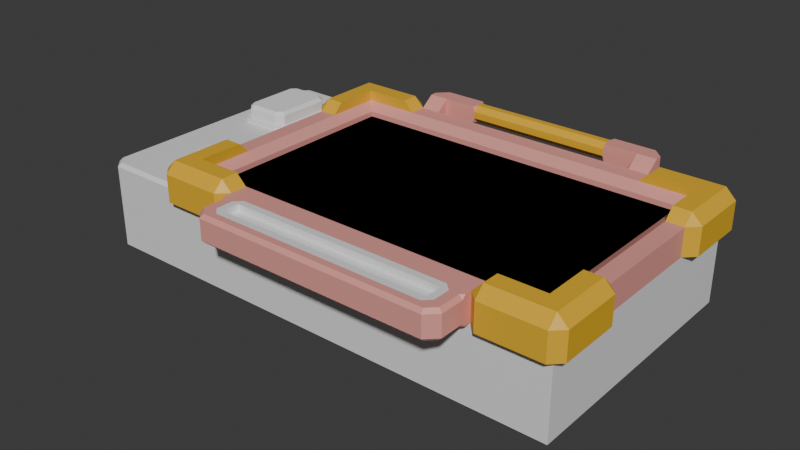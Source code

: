 # Source: MiningBorder.blend  (saved by Blender 4.5.91; exported with 4.5.12 LTS)
import bpy
from mathutils import Matrix  # noqa: F401  (used for matrix-valued properties, if any)

bpy.ops.wm.read_factory_settings(use_empty=True)
scene = bpy.context.scene
scene.name = 'Scene'

# ---- collections
col_collection = bpy.data.collections.new('Collection'); scene.collection.children.link(col_collection)

# ---- materials (node trees are filled in below, after node groups)
mat_material = bpy.data.materials.new('Material')
mat_material.alpha_threshold = 0.0
mat_material.roughness = 0.5
mat_material.line_color = (0.0, 0.0, 0.0, 1.0)
mat_material_001 = bpy.data.materials.new('Material.001')
mat_material_001.alpha_threshold = 0.0
mat_material_001.roughness = 0.5
mat_material_001.line_color = (0.0, 0.0, 0.0, 1.0)
mat_material_002 = bpy.data.materials.new('Material.002')

# ---- material node trees
mat_material.use_nodes = True; mat_material.node_tree.nodes.clear()
_N = mat_material.node_tree.nodes; _L = mat_material.node_tree.links
n0 = _N.new('ShaderNodeOutputMaterial'); n0.name = 'Material Output'; n0.location = (200, 100)
n1 = _N.new('ShaderNodeBsdfPrincipled'); n1.name = 'Principled BSDF'; n1.location = (-200, 100)
n1.inputs[3].default_value = 1.45
_L.new(n1.outputs[0], n0.inputs[0])
n0.is_active_output = True
mat_material_001.use_nodes = True; mat_material_001.node_tree.nodes.clear()
_N = mat_material_001.node_tree.nodes; _L = mat_material_001.node_tree.links
n0 = _N.new('ShaderNodeOutputMaterial'); n0.name = 'Material Output'; n0.location = (200, 100)
n1 = _N.new('ShaderNodeBsdfPrincipled'); n1.name = 'Principled BSDF'; n1.location = (-200, 100)
n1.inputs[0].default_value = (0.8002, 0.3379, 0.2994, 1.0)
n1.inputs[3].default_value = 1.45
_L.new(n1.outputs[0], n0.inputs[0])
n0.is_active_output = True
mat_material_002.use_nodes = True; mat_material_002.node_tree.nodes.clear()
_N = mat_material_002.node_tree.nodes; _L = mat_material_002.node_tree.links
n0 = _N.new('ShaderNodeBsdfPrincipled'); n0.name = 'Principled BSDF'; n0.location = (-200, 100)
n0.inputs[0].default_value = (0.8002, 0.46, 0.02613, 1.0)
n1 = _N.new('ShaderNodeOutputMaterial'); n1.name = 'Material Output'; n1.location = (200, 100)
_L.new(n0.outputs[0], n1.inputs[0])
n1.is_active_output = True

# ---- world
world_world = bpy.data.worlds.new('World'); scene.world = world_world
world_world.use_nodes = True; world_world.node_tree.nodes.clear()
_N = world_world.node_tree.nodes; _L = world_world.node_tree.links
n0 = _N.new('ShaderNodeOutputWorld'); n0.name = 'World Output'; n0.location = (200, 100)
n1 = _N.new('ShaderNodeBackground'); n1.name = 'Background'; n1.location = (-200, 100)
n1.inputs[0].default_value = (0.05088, 0.05088, 0.05088, 1.0)
_L.new(n1.outputs[0], n0.inputs[0])
n0.is_active_output = True
world_world.color = (0.05088, 0.05088, 0.05088)
world_world.sun_shadow_jitter_overblur = 0.0

# ---- meshes
me_cube_005 = bpy.data.meshes.new('Cube.005')
me_cube_005.from_pydata([(-5.0, 3.0, -2.0), (-5.0, 3.0, -1.5), (5.0, 3.0, -2.0), (5.0, 3.0, -1.5), (-5.0, -3.0, -2.0), (-5.0, -3.0, -1.5), (5.0, -3.0, -2.0), (5.0, -3.0, -1.5), (5.0, -3.5, -1.5), (-5.0, -3.5, -1.5), (-7.5, 3.0, -1.5), (-7.5, -3.0, -1.5), (-5.0, 3.5, -1.5), (5.0, 3.5, -1.5), (5.5, 3.0, -1.5), (5.5, -3.0, -1.5), (5.0, 3.0, 0.75), (-5.0, 3.0, 0.75), (5.0, -3.0, 0.75), (-5.0, -3.0, 0.75), (5.0, -3.375, -2.0), (5.0, -3.5, -1.875), (-5.0, -3.375, -2.0), (-5.0, -3.5, -1.875), (-7.5, 3.0, -1.875), (-7.375, 3.0, -2.0), (-7.375, -3.0, -2.0), (-7.5, -3.0, -1.875), (-7.5, -3.375, -1.5), (-7.375, -3.5, -1.5), (-7.375, -3.375, -2.0), (-7.375, -3.5, -1.875), (-7.5, -3.375, -1.875), (5.0, 3.375, -2.0), (5.0, 3.5, -1.875), (-5.0, 3.375, -2.0), (-5.0, 3.5, -1.875), (-7.5, 3.375, -1.875), (-7.375, 3.5, -1.875), (-7.375, 3.375, -2.0), (-7.375, 3.5, -1.5), (-7.5, 3.375, -1.5), (5.375, 3.5, -1.5), (5.5, 3.375, -1.5), (5.375, 3.0, -2.0), (5.5, 3.0, -1.875), (5.5, -3.0, -1.875), (5.375, -3.0, -2.0), (5.375, -3.5, -1.5), (5.5, -3.375, -1.5), (5.375, -3.5, -1.875), (5.375, -3.375, -2.0), (5.5, -3.375, -1.875), (5.375, 3.375, -2.0), (5.375, 3.5, -1.875), (5.5, 3.375, -1.875), (5.0, 3.5, 0.625), (5.0, -3.5, 0.625), (-5.0, -3.5, 0.625), (-7.5, -3.0, 0.625), (-7.375, -3.0, 0.75), (-7.375, 3.0, 0.75), (-7.5, 3.0, 0.625), (-7.375, -3.5, 0.625), (-7.375, -3.375, 0.75), (-7.5, -3.375, 0.625), (-5.0, 3.5, 0.625), (-7.5, 3.375, 0.625), (-7.375, 3.375, 0.75), (-7.375, 3.5, 0.625), (5.5, 3.0, 0.625), (5.375, 3.5, 0.625), (5.5, 3.375, 0.625), (5.5, -3.0, 0.625), (5.375, -3.5, 0.625), (5.5, -3.375, 0.625), (-5.0, -3.0, -0.25), (5.0, -3.0, -0.25), (5.0, 3.0, -0.25), (-5.0, 3.0, -0.25), (-5.349, -3.5, -1.875), (-5.349, -3.375, -2.0), (-5.349, 3.375, -2.0), (-5.349, 3.5, -1.875), (-5.349, -3.375, 0.75), (-5.349, -3.5, 0.625), (-5.349, 3.5, 0.625), (-5.349, 3.375, 0.75), (-5.349, -3.0, -2.0), (-5.349, -3.5, -1.5), (-5.349, 3.0, -2.0), (-5.349, 3.5, -1.5), (-5.349, -3.0, 0.75), (-5.349, 3.0, 0.75), (-5.0, 3.0, 0.95), (5.0, 3.0, 0.95), (5.0, -3.0, 0.95), (-5.0, -3.0, 0.95), (5.5, 3.375, 0.825), (5.375, 3.5, 0.825), (5.375, 3.375, 0.95), (5.375, -3.375, 0.95), (5.375, -3.5, 0.825), (5.5, -3.375, 0.825), (5.0, -3.5, 0.825), (5.0, -3.375, 0.95), (-5.0, -3.375, 0.95), (-5.0, -3.5, 0.825), (-5.349, -3.5, 0.825), (-5.0, 3.5, 0.825), (-5.0, 3.375, 0.95), (5.0, 3.375, 0.95), (5.0, 3.5, 0.825), (-5.349, 3.375, 0.95), (5.375, 3.0, 0.95), (5.5, 3.0, 0.825), (5.375, -3.0, 0.95), (5.5, -3.0, 0.825), (-5.349, -3.375, 0.95), (-5.349, 3.5, 0.825), (-5.349, -3.0, 0.95), (-5.349, 3.0, 0.95)], [], [(77, 76, 19, 18), (2, 6, 4, 0), (7, 3, 1, 5), (79, 78, 16, 17), (76, 79, 17, 19), (78, 77, 18, 16), (30, 31, 32), (37, 38, 39), (50, 51, 52), (53, 54, 55), (63, 64, 65), (67, 68, 69), (84, 85, 108, 118), (72, 71, 99, 98), (69, 40, 41, 67), (34, 54, 53, 33), (80, 31, 30, 81), (22, 20, 21, 23), (65, 28, 29, 63), (25, 26, 27, 24), (28, 32, 31, 29), (26, 30, 32, 27), (74, 48, 49, 75), (33, 35, 36, 34), (37, 41, 40, 38), (82, 39, 38, 83), (24, 37, 39, 25), (47, 44, 45, 46), (48, 50, 52, 49), (51, 47, 46, 52), (43, 55, 54, 42), (55, 45, 44, 53), (72, 43, 42, 71), (50, 21, 20, 51), (19, 17, 94, 97), (60, 61, 62, 59), (59, 65, 64, 60), (84, 64, 63, 85), (86, 87, 113, 119), (86, 69, 68, 87), (61, 68, 67, 62), (56, 66, 109, 112), (92, 84, 118, 120), (18, 19, 97, 96), (70, 72, 98, 115), (93, 92, 120, 121), (8, 21, 50, 48), (21, 8, 9, 23), (4, 6, 20, 22), (20, 6, 47, 51), (88, 81, 30, 26), (80, 89, 29, 31), (24, 10, 41, 37), (27, 11, 10, 24), (90, 88, 26, 25), (90, 25, 39, 82), (11, 27, 32, 28), (11, 28, 65, 59), (89, 9, 58, 85), (34, 13, 42, 54), (2, 0, 35, 33), (2, 33, 53, 44), (36, 12, 13, 34), (91, 83, 38, 40), (41, 10, 62, 67), (91, 40, 69, 86), (14, 45, 55, 43), (14, 43, 72, 70), (42, 13, 56, 71), (45, 14, 15, 46), (6, 2, 44, 47), (46, 15, 49, 52), (8, 48, 74, 57), (49, 15, 73, 75), (13, 12, 66, 56), (57, 74, 102, 104), (16, 18, 96, 95), (74, 75, 103, 102), (87, 93, 121, 113), (9, 8, 57, 58), (84, 92, 60, 64), (10, 11, 59, 62), (92, 93, 61, 60), (17, 16, 95, 94), (15, 14, 70, 73), (66, 86, 119, 109), (3, 7, 77, 78), (5, 1, 79, 76), (1, 3, 78, 79), (7, 5, 76, 77), (61, 93, 87, 68), (75, 73, 117, 103), (85, 58, 107, 108), (12, 91, 86, 66), (12, 36, 83, 91), (29, 89, 85, 63), (0, 90, 82, 35), (0, 4, 88, 90), (23, 9, 89, 80), (4, 22, 81, 88), (58, 57, 104, 107), (73, 70, 115, 117), (35, 82, 83, 36), (23, 80, 81, 22), (99, 100, 98), (102, 103, 101), (105, 106, 107, 104), (110, 111, 112, 109), (115, 98, 100, 114), (114, 116, 117, 115), (103, 117, 116, 101), (104, 102, 101, 105), (111, 100, 99, 112), (111, 95, 114, 100), (94, 95, 111, 110), (96, 97, 106, 105), (96, 105, 101, 116), (121, 94, 110, 113), (95, 96, 116, 114), (97, 94, 121, 120), (106, 97, 120, 118), (109, 119, 113, 110), (106, 118, 108, 107), (71, 56, 112, 99)])
me_cube_005.polygons.foreach_set('material_index', [0, 0, 1, 0, 0, 0, 0, 0, 0, 0, 0, 0, 0, 0, 0, 0, 0, 0, 0, 0, 0, 0, 0, 0, 0, 0, 0, 0, 0, 0, 0, 0, 0, 0, 0, 0, 0, 0, 0, 0, 0, 0, 0, 0, 0, 0, 0, 0, 0, 0, 0, 0, 0, 0, 0, 0, 0, 0, 0, 0, 0, 0, 0, 0, 0, 0, 0, 0, 0, 0, 0, 0, 0, 0, 0, 0, 0, 0, 0, 0, 0, 0, 0, 0, 0, 0, 1, 1, 1, 1, 0, 0, 0, 0, 0, 0, 0, 0, 0, 0, 0, 0, 0, 0, 0, 0, 0, 0, 0, 0, 0, 0, 0, 0, 0, 0, 0, 0, 0, 0, 0, 0, 0, 0])
_uv = me_cube_005.uv_layers.new(name='UVMap')
_uv.uv.foreach_set('vector', [0.625, 0.5, 0.625, 0.75, 0.625, 0.75, 0.625, 0.5, 0.125, 0.5, 0.375, 0.5, 0.375, 0.75, 0.125, 0.75, 0.625, 0.5, 0.875, 0.5, 0.875, 0.75, 0.625, 0.75, 0.875, 0.75, 0.875, 0.5, 0.875, 0.5, 0.875, 0.75, 0.625, 0.75, 0.875, 0.75, 0.875, 0.75, 0.625, 0.75, 0.875, 0.5, 0.625, 0.5, 0.625, 0.5, 0.875, 0.5, 0.375, 0.75, 0.4375, 0.75, 0.4375, 0.75, 0.125, 0.75, 0.125, 0.75, 0.125, 0.75, 0.4375, 0.5, 0.375, 0.5, 0.4375, 0.5, 0.125, 0.5, 0.125, 0.5, 0.125, 0.5, 0.625, 0.75, 0.625, 0.75, 0.625, 0.75, 0.625, 0.0, 0.625, 0.0, 0.625, 0.0, 0.625, 0.75, 0.625, 0.75, 0.625, 0.75, 0.625, 0.75, 0.625, 0.25, 0.625, 0.25, 0.625, 0.25, 0.625, 0.25, 0.625, 0.0, 0.625, 0.0, 0.625, 0.0, 0.625, 0.0, 0.125, 0.5, 0.125, 0.5, 0.125, 0.5, 0.125, 0.5, 0.4375, 0.75, 0.4375, 0.75, 0.375, 0.75, 0.375, 0.75, 0.375, 0.75, 0.375, 0.5, 0.4375, 0.5, 0.4375, 0.75, 0.625, 0.75, 0.625, 0.75, 0.625, 0.75, 0.625, 0.75, 0.125, 0.75, 0.375, 0.75, 0.4187, 0.75, 0.125, 0.75, 0.625, 0.75, 0.4375, 0.75, 0.4375, 0.75, 0.625, 0.75, 0.375, 0.75, 0.375, 0.75, 0.4375, 0.75, 0.4187, 0.75, 0.625, 0.5, 0.625, 0.5, 0.625, 0.5, 0.625, 0.5, 0.125, 0.5, 0.125, 0.75, 0.125, 0.75, 0.125, 0.5, 0.4375, 0.0, 0.625, 0.0, 0.625, 0.0, 0.4375, 0.0, 0.125, 0.75, 0.125, 0.75, 0.125, 0.75, 0.125, 0.75, 0.125, 0.75, 0.125, 0.75, 0.125, 0.75, 0.125, 0.75, 0.375, 0.5, 0.125, 0.5, 0.125, 0.5, 0.4187, 0.5, 0.625, 0.5, 0.4375, 0.5, 0.4375, 0.5, 0.625, 0.5, 0.375, 0.5, 0.375, 0.5, 0.4187, 0.5, 0.4375, 0.5, 0.625, 0.25, 0.4375, 0.25, 0.4375, 0.25, 0.625, 0.25, 0.125, 0.5, 0.125, 0.5, 0.125, 0.5, 0.125, 0.5, 0.625, 0.25, 0.625, 0.25, 0.625, 0.25, 0.625, 0.25, 0.4375, 0.5, 0.4375, 0.5, 0.375, 0.5, 0.375, 0.5, 0.625, 0.75, 0.875, 0.75, 0.875, 0.75, 0.625, 0.75, 0.625, 0.75, 0.625, 1.0, 0.625, 1.0, 0.625, 0.75, 0.625, 0.75, 0.625, 0.75, 0.625, 0.75, 0.625, 0.75, 0.625, 0.75, 0.625, 0.75, 0.625, 0.75, 0.625, 0.75, 0.625, 0.0, 0.625, 0.0, 0.625, 0.0, 0.625, 0.0, 0.625, 0.0, 0.625, 0.0, 0.625, 0.0, 0.625, 0.0, 0.625, 1.0, 0.625, 1.0, 0.625, 1.0, 0.625, 1.0, 0.625, 0.25, 0.625, 0.0, 0.625, 0.0, 0.625, 0.25, 0.625, 0.75, 0.625, 0.75, 0.625, 0.75, 0.625, 0.75, 0.625, 0.5, 0.625, 0.75, 0.625, 0.75, 0.625, 0.5, 0.625, 0.25, 0.625, 0.25, 0.625, 0.25, 0.625, 0.25, 0.875, 0.75, 0.625, 0.75, 0.625, 0.75, 0.875, 0.75, 0.625, 0.5, 0.4375, 0.5, 0.4375, 0.5, 0.625, 0.5, 0.4375, 0.5, 0.625, 0.5, 0.625, 0.75, 0.4375, 0.75, 0.375, 0.75, 0.375, 0.5, 0.375, 0.5, 0.375, 0.75, 0.375, 0.5, 0.375, 0.5, 0.375, 0.5, 0.375, 0.5, 0.375, 0.75, 0.375, 0.75, 0.375, 0.75, 0.375, 0.75, 0.4375, 0.75, 0.625, 0.75, 0.625, 0.75, 0.4375, 0.75, 0.4375, 1.0, 0.625, 1.0, 0.625, 1.0, 0.4375, 1.0, 0.4187, 0.75, 0.625, 0.75, 0.625, 1.0, 0.4375, 1.0, 0.125, 0.75, 0.375, 0.75, 0.375, 0.75, 0.125, 0.75, 0.125, 0.75, 0.125, 0.75, 0.125, 0.75, 0.125, 0.75, 0.625, 0.75, 0.4187, 0.75, 0.4375, 0.75, 0.625, 0.75, 0.625, 0.75, 0.625, 0.75, 0.625, 0.75, 0.625, 0.75, 0.625, 0.75, 0.625, 0.75, 0.625, 0.75, 0.625, 0.75, 0.4375, 0.25, 0.625, 0.25, 0.625, 0.25, 0.4375, 0.25, 0.125, 0.5, 0.125, 0.75, 0.125, 0.75, 0.125, 0.5, 0.125, 0.5, 0.125, 0.5, 0.125, 0.5, 0.125, 0.5, 0.4375, 0.0, 0.625, 0.0, 0.625, 0.25, 0.4375, 0.25, 0.625, 0.0, 0.4375, 0.0, 0.4375, 0.0, 0.625, 0.0, 0.625, 1.0, 0.625, 1.0, 0.625, 1.0, 0.625, 1.0, 0.625, 0.0, 0.625, 0.0, 0.625, 0.0, 0.625, 0.0, 0.625, 0.25, 0.4375, 0.25, 0.4375, 0.25, 0.625, 0.25, 0.625, 0.25, 0.625, 0.25, 0.625, 0.25, 0.625, 0.25, 0.625, 0.25, 0.625, 0.25, 0.625, 0.25, 0.625, 0.25, 0.4375, 0.25, 0.625, 0.25, 0.625, 0.5, 0.4187, 0.5, 0.375, 0.5, 0.125, 0.5, 0.125, 0.5, 0.375, 0.5, 0.4187, 0.5, 0.625, 0.5, 0.625, 0.5, 0.4375, 0.5, 0.625, 0.5, 0.625, 0.5, 0.625, 0.5, 0.625, 0.5, 0.625, 0.5, 0.625, 0.5, 0.625, 0.5, 0.625, 0.5, 0.625, 0.25, 0.625, 0.0, 0.625, 0.0, 0.625, 0.25, 0.625, 0.5, 0.625, 0.5, 0.625, 0.5, 0.625, 0.5, 0.875, 0.5, 0.625, 0.5, 0.625, 0.5, 0.875, 0.5, 0.625, 0.5, 0.625, 0.5, 0.625, 0.5, 0.625, 0.5, 0.875, 0.75, 0.875, 0.75, 0.875, 0.75, 0.875, 0.75, 0.625, 0.75, 0.625, 0.5, 0.625, 0.5, 0.625, 0.75, 0.625, 0.75, 0.625, 0.75, 0.625, 0.75, 0.625, 0.75, 0.625, 1.0, 0.625, 0.75, 0.625, 0.75, 0.625, 1.0, 0.625, 0.75, 0.875, 0.75, 0.875, 0.75, 0.625, 0.75, 0.875, 0.75, 0.875, 0.5, 0.875, 0.5, 0.875, 0.75, 0.625, 0.5, 0.625, 0.25, 0.625, 0.25, 0.625, 0.5, 0.625, 0.0, 0.625, 0.0, 0.625, 0.0, 0.625, 0.0, 0.875, 0.5, 0.625, 0.5, 0.625, 0.5, 0.875, 0.5, 0.625, 0.75, 0.875, 0.75, 0.875, 0.75, 0.625, 0.75, 0.875, 0.75, 0.875, 0.5, 0.875, 0.5, 0.875, 0.75, 0.625, 0.5, 0.625, 0.75, 0.625, 0.75, 0.625, 0.5, 0.875, 0.75, 0.875, 0.75, 0.875, 0.75, 0.875, 0.75, 0.625, 0.5, 0.625, 0.5, 0.625, 0.5, 0.625, 0.5, 0.625, 0.75, 0.625, 0.75, 0.625, 0.75, 0.625, 0.75, 0.625, 0.0, 0.625, 0.0, 0.625, 0.0, 0.625, 0.0, 0.625, 0.0, 0.4375, 0.0, 0.4375, 0.0, 0.625, 0.0, 0.625, 0.75, 0.625, 0.75, 0.625, 0.75, 0.625, 0.75, 0.125, 0.75, 0.125, 0.75, 0.125, 0.75, 0.125, 0.75, 0.125, 0.75, 0.375, 0.75, 0.375, 0.75, 0.125, 0.75, 0.4375, 0.75, 0.625, 0.75, 0.625, 0.75, 0.4375, 0.75, 0.375, 0.75, 0.375, 0.75, 0.375, 0.75, 0.375, 0.75, 0.625, 0.75, 0.625, 0.5, 0.625, 0.5, 0.625, 0.75, 0.625, 0.5, 0.625, 0.25, 0.625, 0.25, 0.625, 0.5, 0.125, 0.75, 0.125, 0.75, 0.125, 0.75, 0.125, 0.75, 0.4375, 0.75, 0.4375, 0.75, 0.375, 0.75, 0.375, 0.75, 0.625, 0.25, 0.625, 0.25, 0.625, 0.25, 0.625, 0.5, 0.625, 0.5, 0.625, 0.5, 0.625, 0.5, 0.625, 0.75, 0.625, 0.75, 0.625, 0.5, 0.625, 0.0, 0.625, 0.25, 0.625, 0.25, 0.625, 0.0, 0.625, 0.25, 0.625, 0.25, 0.625, 0.25, 0.625, 0.25, 0.625, 0.25, 0.625, 0.5, 0.625, 0.5, 0.625, 0.25, 0.625, 0.5, 0.625, 0.5, 0.625, 0.5, 0.625, 0.5, 0.625, 0.5, 0.625, 0.5, 0.625, 0.5, 0.625, 0.5, 0.625, 0.25, 0.625, 0.25, 0.625, 0.25, 0.625, 0.25, 0.875, 0.5, 0.875, 0.5, 0.875, 0.5, 0.875, 0.5, 0.875, 0.75, 0.875, 0.5, 0.875, 0.5, 0.875, 0.75, 0.625, 0.5, 0.625, 0.75, 0.625, 0.75, 0.625, 0.5, 0.625, 0.5, 0.625, 0.5, 0.625, 0.5, 0.625, 0.5, 0.875, 0.75, 0.875, 0.75, 0.875, 0.75, 0.875, 0.75, 0.875, 0.5, 0.625, 0.5, 0.625, 0.5, 0.875, 0.5, 0.625, 0.75, 0.875, 0.75, 0.875, 0.75, 0.625, 0.75, 0.625, 0.75, 0.625, 0.75, 0.625, 0.75, 0.625, 0.75, 0.625, 0.0, 0.625, 0.0, 0.625, 0.0, 0.625, 0.0, 0.625, 0.75, 0.625, 0.75, 0.625, 0.75, 0.625, 0.75, 0.625, 0.25, 0.625, 0.25, 0.625, 0.25, 0.625, 0.25])
me_cube_005.materials.append(mat_material)
me_cube_005.materials.append(mat_material_001)
me_cube_005.update()
me_cube = bpy.data.meshes.new('Cube')
me_cube.from_pydata([(0.3, -0.2273, -0.1909), (0.3, -0.2273, -0.1409), (0.3, 0.2727, -0.1909), (0.3, 0.2727, -0.1409), (0.5, -0.2273, -0.1909), (0.5, -0.2273, -0.1409), (0.5, 0.1727, -0.1909), (0.5, 0.1727, -0.1409), (-0.3, 0.2727, -0.1909), (-0.3, -0.2273, -0.1909), (-0.3, -0.2273, -0.1409), (-0.3, 0.2727, -0.1409), (-0.5, 0.1727, -0.1909), (-0.5, -0.2273, -0.1909), (-0.5, -0.2273, -0.1409), (-0.5, 0.1727, -0.1409), (0.3, -0.2273, 0.1591), (0.3, 0.2727, 0.1591), (0.5, 0.1727, 0.1591), (0.5, -0.2273, 0.1591), (-0.3, -0.2273, 0.1591), (-0.3, 0.2727, 0.1591), (-0.5, -0.2273, 0.1591), (-0.5, 0.1727, 0.1591), (0.3, -0.2273, 0.2591), (0.3, 0.1727, 0.2591), (0.4, 0.1727, 0.2591), (0.4, -0.2273, 0.2591), (-0.3, -0.2273, 0.2591), (-0.3, 0.1727, 0.2591), (-0.4, -0.2273, 0.2591), (-0.4, 0.1727, 0.2591), (-0.4, -0.2273, -0.1409), (-0.4, -0.2273, 0.1591), (-0.4, -0.2273, -0.1909), (-0.4, 0.2727, -0.1909), (-0.4, 0.2727, -0.1409), (-0.4, 0.2727, 0.1591), (0.4, 0.2727, 0.1591), (0.4, -0.2273, -0.1909), (0.4, 0.2727, -0.1909), (0.4, -0.2273, -0.1409), (0.4, 0.2727, -0.1409), (0.4, -0.2273, 0.1591)], [], [(3, 2, 8, 11), (2, 3, 42, 40), (6, 7, 5, 4), (4, 5, 41, 39), (2, 40, 39, 0), (14, 32, 33, 22), (7, 42, 38, 18), (0, 1, 10, 9), (1, 3, 11, 10), (2, 0, 9, 8), (13, 14, 15, 12), (8, 9, 34, 35), (11, 8, 35, 36), (9, 10, 32, 34), (18, 38, 26), (16, 43, 27, 24), (10, 11, 21, 20), (5, 7, 18, 19), (11, 36, 37, 21), (3, 1, 16, 17), (15, 14, 22, 23), (1, 41, 43, 16), (26, 25, 24, 27), (28, 29, 31, 30), (21, 37, 31, 29), (20, 21, 29, 28), (19, 18, 26, 27), (17, 16, 24, 25), (22, 33, 30), (23, 22, 30, 31), (31, 37, 23), (35, 34, 13, 12), (36, 35, 12, 15), (34, 32, 14, 13), (37, 36, 15, 23), (33, 32, 10, 20), (30, 33, 20, 28), (43, 41, 5, 19), (39, 41, 1, 0), (39, 40, 6, 4), (26, 38, 17, 25), (40, 42, 7, 6), (27, 43, 19), (38, 42, 3, 17)])
_uv = me_cube.uv_layers.new(name='UVMap')
_uv.uv.foreach_set('vector', [0.625, 0.25, 0.375, 0.25, 0.375, 0.25, 0.625, 0.25, 0.375, 0.25, 0.625, 0.25, 0.625, 0.375, 0.375, 0.375, 0.375, 0.5, 0.625, 0.5, 0.625, 0.75, 0.375, 0.75, 0.375, 0.75, 0.625, 0.75, 0.625, 0.875, 0.375, 0.875, 0.125, 0.5, 0.25, 0.5, 0.25, 0.75, 0.125, 0.75, 0.625, 1.0, 0.625, 1.0, 0.625, 1.0, 0.625, 1.0, 0.625, 0.5, 0.625, 0.375, 0.625, 0.375, 0.625, 0.5, 0.375, 1.0, 0.625, 1.0, 0.625, 1.0, 0.375, 1.0, 0.875, 0.75, 0.875, 0.5, 0.875, 0.5, 0.875, 0.75, 0.125, 0.5, 0.125, 0.75, 0.125, 0.75, 0.125, 0.5, 0.375, 0.0, 0.625, 0.0, 0.625, 0.25, 0.375, 0.25, 0.125, 0.5, 0.125, 0.75, 0.125, 0.75, 0.125, 0.5, 0.625, 0.25, 0.375, 0.25, 0.375, 0.25, 0.625, 0.25, 0.375, 1.0, 0.625, 1.0, 0.625, 1.0, 0.375, 1.0, 0.625, 0.5, 0.625, 0.375, 0.625, 0.5, 0.625, 1.0, 0.625, 0.875, 0.625, 0.75, 0.625, 1.0, 0.875, 0.75, 0.875, 0.5, 0.875, 0.5, 0.875, 0.75, 0.625, 0.75, 0.625, 0.5, 0.625, 0.5, 0.625, 0.75, 0.625, 0.25, 0.625, 0.25, 0.625, 0.25, 0.625, 0.25, 0.875, 0.5, 0.875, 0.75, 0.875, 0.75, 0.875, 0.5, 0.625, 0.25, 0.625, 0.0, 0.625, 0.0, 0.625, 0.25, 0.625, 1.0, 0.625, 0.875, 0.625, 0.875, 0.625, 1.0, 0.625, 0.5, 0.875, 0.5, 0.875, 0.75, 0.625, 0.75, 0.875, 0.75, 0.875, 0.5, 0.875, 0.5, 0.875, 0.75, 0.625, 0.25, 0.625, 0.25, 0.625, 0.25, 0.625, 0.25, 0.875, 0.75, 0.875, 0.5, 0.875, 0.5, 0.875, 0.75, 0.625, 0.75, 0.625, 0.5, 0.625, 0.5, 0.625, 0.75, 0.875, 0.5, 0.875, 0.75, 0.875, 0.75, 0.875, 0.5, 0.625, 1.0, 0.625, 1.0, 0.625, 1.0, 0.625, 0.25, 0.625, 0.0, 0.625, 0.0, 0.625, 0.25, 0.625, 0.25, 0.625, 0.25, 0.625, 0.25, 0.125, 0.5, 0.125, 0.75, 0.125, 0.75, 0.125, 0.5, 0.625, 0.25, 0.375, 0.25, 0.375, 0.25, 0.625, 0.25, 0.375, 1.0, 0.625, 1.0, 0.625, 1.0, 0.375, 1.0, 0.625, 0.25, 0.625, 0.25, 0.625, 0.25, 0.625, 0.25, 0.625, 1.0, 0.625, 1.0, 0.625, 1.0, 0.625, 1.0, 0.625, 1.0, 0.625, 1.0, 0.625, 1.0, 0.625, 1.0, 0.625, 0.875, 0.625, 0.875, 0.625, 0.75, 0.625, 0.75, 0.375, 0.875, 0.625, 0.875, 0.625, 1.0, 0.375, 1.0, 0.25, 0.75, 0.25, 0.5, 0.375, 0.5, 0.375, 0.75, 0.625, 0.5, 0.625, 0.375, 0.625, 0.25, 0.625, 0.25, 0.375, 0.375, 0.625, 0.375, 0.625, 0.5, 0.375, 0.5, 0.625, 0.75, 0.625, 0.875, 0.625, 0.75, 0.625, 0.375, 0.625, 0.375, 0.625, 0.25, 0.625, 0.25])
me_cube.update()
me_cube_001 = bpy.data.meshes.new('Cube.001')
me_cube_001.from_pydata([(-5.0, -3.0, -2.0), (-5.0, -3.0, -1.5), (-5.0, 3.0, -2.0), (-5.0, 3.0, -1.5), (5.0, -3.0, -2.0), (5.0, -3.0, -1.5), (5.0, 3.0, -2.0), (5.0, 3.0, -1.5), (-5.3, 3.0, -2.0), (-5.3, -3.0, -2.0), (-5.3, -3.8, -1.5), (-5.0, -3.3, -2.0), (5.0, -3.3, -2.0), (-5.3, -3.3, -2.0), (5.3, 3.0, -2.0), (5.3, -3.0, -2.0), (5.3, -3.3, -2.0), (-5.0, 3.3, -2.0), (5.0, 3.3, -2.0), (5.8, 3.0, -1.5), (-5.3, 3.3, -2.0), (5.3, 3.3, -2.0), (-5.0, -3.0, 0.675), (-5.0, 3.0, 0.675), (5.0, 3.0, 0.675), (5.0, -3.0, 0.675), (-5.8, 3.0, -2.0), (5.0, -3.8, -1.5), (-5.0, -3.8, -1.5), (-5.8, -3.3, -2.0), (-5.8, -3.0, -2.0), (-5.0, -3.0, 1.1), (-5.0, 3.0, 1.1), (5.0, 3.0, 1.1), (5.0, -3.0, 1.1), (5.3, 3.0, 1.3), (-5.3, -3.0, 1.3), (-5.3, 3.0, 1.3), (5.0, -3.3, 1.3), (-5.0, -3.3, 1.3), (-5.3, -3.3, 1.3), (5.3, -3.0, 1.3), (5.3, -3.3, 1.3), (-5.0, 3.3, 1.3), (5.0, 3.3, 1.3), (5.3, 3.3, 1.3), (-5.3, 3.3, 1.3), (5.0, 3.8, -1.5), (-5.0, 3.8, -1.5), (5.3, 3.8, -1.5), (-5.3, 3.8, -1.5), (5.8, -3.0, -1.5), (5.8, -3.3, -1.5), (5.0, -4.1, 0.8), (5.0, -4.1, 0.5), (5.8, 3.3, -1.5), (5.3, -4.1, 0.8), (5.8, -4.1, 0.8), (5.3, -4.1, 1.3), (5.8, 3.8, -1.5), (5.0, -4.1, 1.3), (-5.8, 4.1, 0.5), (-5.8, 3.3, -2.0), (-5.8, 3.8, -1.5), (5.3, 4.1, 1.3), (5.8, 4.1, 1.3), (-5.8, 4.1, 0.8), (-5.3, 4.1, 0.8), (-5.3, 4.1, 1.3), (-5.8, 4.1, 1.3), (5.3, -3.8, -1.5), (-5.0, -4.1, 1.3), (5.8, -3.8, -1.5), (-5.3, -4.1, 1.3), (-5.8, -4.1, 1.3), (-5.8, -3.8, -1.5), (3.7, 3.0, -2.0), (3.7, 3.0, -1.5), (3.7, -3.0, -2.0), (3.7, -3.0, -1.5), (3.7, -3.3, -2.0), (3.7, 3.3, -2.0), (3.7, 3.0, 0.675), (3.7, -3.0, 0.675), (3.7, 3.0, 1.1), (3.7, -3.0, 1.1), (3.7, -3.3, 1.3), (3.7, 3.3, 1.3), (3.7, 3.8, -1.5), (3.7, 3.8, 0.8), (3.7, 3.8, 1.3), (3.7, -3.8, -1.5), (3.7, -3.8, 0.8), (3.7, -3.8, 1.3), (-3.7, 3.0, -2.0), (-3.7, -3.0, -1.5), (-3.7, 3.3, -2.0), (-3.7, -3.0, 0.675), (-3.7, -3.0, 1.1), (-3.7, -3.3, 1.3), (-3.7, -3.8, -1.5), (-3.7, -3.8, 0.8), (-3.7, -3.8, 1.3), (-3.7, 3.0, -1.5), (-3.7, -3.0, -2.0), (-3.7, -3.3, -2.0), (-3.7, 3.0, 0.675), (-3.7, 3.0, 1.1), (-3.7, 3.3, 1.3), (-3.7, 3.8, -1.5), (-3.7, 3.8, 0.8), (-3.7, 3.8, 1.3), (-5.0, -2.0, -2.0), (-5.0, -1.7, -1.5), (5.0, -2.0, -2.0), (5.0, -1.7, -1.5), (-5.3, -2.0, -2.0), (5.3, -2.0, -2.0), (-5.8, -2.0, -2.0), (-5.0, -1.7, 0.675), (5.0, -1.7, 0.675), (-5.0, -1.7, 1.1), (5.0, -1.7, 1.1), (-5.3, -1.7, 1.3), (5.3, -1.7, 1.3), (5.8, -2.0, -1.5), (5.8, -1.7, 0.8), (5.8, -1.7, 1.3), (-5.8, -1.7, 0.8), (-5.8, -1.7, 1.3), (3.7, -1.7, -1.5), (3.7, -2.0, -2.0), (-3.7, -2.0, -2.0), (-3.7, -1.7, -1.5), (-5.0, 1.7, -1.5), (5.0, 2.0, -2.0), (5.3, 2.0, -2.0), (-5.0, 1.7, 0.675), (-5.0, 1.7, 1.1), (-5.3, 1.7, 1.3), (-5.8, 1.7, 0.8), (-5.8, 1.7, 1.3), (-5.0, 2.0, -2.0), (5.0, 1.7, -1.5), (-5.3, 2.0, -2.0), (-5.8, 2.0, -2.0), (5.0, 1.7, 0.675), (5.0, 1.7, 1.1), (5.3, 1.7, 1.3), (5.8, 2.0, -1.5), (5.8, 1.7, 0.8), (5.8, 1.7, 1.3), (3.7, 1.7, -1.5), (3.7, 2.0, -2.0), (-3.7, 2.0, -2.0), (-3.7, 1.7, -1.5), (-5.0, 3.3, 1.6), (-5.0, 3.8, 1.6), (-5.8, 3.8, 1.6), (-5.3, 3.8, 1.6), (-5.3, -3.8, 1.6), (-5.3, -3.3, 1.6), (-5.0, -3.3, 1.6), (-5.0, -3.8, 1.6), (-5.3, 3.3, 1.6), (-5.8, -3.3, 1.6), (5.0, 3.8, 1.6), (5.0, 3.3, 1.6), (5.8, 3.8, 1.6), (5.3, 3.8, 1.6), (5.3, 3.3, 1.6), (5.8, 3.3, 1.6), (5.8, -3.3, 1.6), (5.8, -3.8, 1.6), (5.3, -3.8, 1.6), (5.3, -3.3, 1.6), (5.0, -3.3, 1.6), (5.0, -3.8, 1.6), (5.8, 3.0, 1.6), (5.3, 3.0, 1.6), (5.3, -3.0, 1.6), (5.8, -3.0, 1.6), (-5.8, 3.3, 1.6), (-5.8, -3.8, 1.6), (-5.3, 2.0, 1.6), (-5.3, 3.0, 1.6), (-4.0, -3.3, 1.6), (-5.3, -3.0, 1.6), (5.3, -2.0, 1.6), (4.0, 3.3, 1.6), (-5.8, -3.0, 1.6), (-5.8, 3.0, 1.6), (4.0, 3.8, 1.6), (5.8, -2.0, 1.6), (-5.8, 2.0, 1.6), (-4.0, -3.8, 1.6), (4.0, -3.3, 1.6), (4.0, -3.8, 1.6), (-4.0, 3.3, 1.6), (-4.0, 3.8, 1.6), (-5.3, -2.0, 1.6), (-5.8, -2.0, 1.6), (5.3, 2.0, 1.6), (5.8, 2.0, 1.6), (5.0, 3.8, 0.5), (-5.0, 3.8, 0.5), (-5.3, 3.8, 0.5), (5.3, 3.8, 0.5), (5.8, -3.3, 0.5), (5.8, 3.3, 0.5), (5.8, 3.0, 0.5), (5.8, -3.0, 0.5), (5.8, 3.8, 0.5), (-5.8, 3.8, 0.5), (-5.0, -3.8, 0.5), (5.0, -3.8, 0.5), (-5.3, -3.8, 0.5), (5.3, -3.8, 0.5), (5.8, -3.8, 0.5), (-5.8, -3.8, 0.5), (3.7, -3.8, 0.5), (3.7, 3.8, 0.5), (-3.7, -3.8, 0.5), (-3.7, 3.8, 0.5), (5.8, -1.7, 0.5), (5.8, 1.7, 0.5), (-6.1, -2.0, 1.3), (-6.1, -3.0, 1.3), (-6.1, -3.8, 1.3), (-6.1, -3.3, 1.3), (-6.1, -3.3, 0.8), (-6.1, 3.3, 0.8), (-6.1, 3.3, 1.3), (-6.1, 3.8, 1.3), (-6.1, 2.0, 0.8), (-6.1, 3.0, 0.8), (-6.1, -3.0, 0.8), (-6.1, 2.0, 1.3), (-6.1, 3.0, 1.3), (5.3, 4.1, 0.8), (5.8, 4.1, 0.8), (-5.0, 4.1, 0.5), (-5.0, 4.1, 0.8), (4.0, 4.1, 0.8), (5.0, 4.1, 0.8), (4.0, 4.1, 1.3), (5.0, 4.1, 1.3), (-5.0, 4.1, 1.3), (4.0, 4.1, 0.5), (-4.0, 4.1, 0.8), (-4.0, 4.1, 1.3), (-4.0, 4.1, 0.5), (5.0, 4.1, 0.5), (-5.3, 4.1, 0.5), (5.3, 4.1, 0.5), (5.8, 4.1, 0.5), (6.1, -3.8, 0.8), (6.1, -3.3, 0.8), (6.1, -3.3, 1.3), (6.1, -3.8, 1.3), (6.1, 3.3, 0.8), (6.1, 3.8, 0.8), (6.1, -2.0, 0.8), (6.1, -3.0, 0.8), (6.1, 3.3, 1.3), (6.1, 3.8, 1.3), (6.1, 3.0, 1.3), (6.1, 3.0, 0.8), (6.1, -3.3, 0.5), (6.1, 3.0, 0.5), (6.1, -2.0, 1.3), (6.1, -3.0, 1.3), (6.1, -3.8, 0.5), (6.1, -2.0, 0.5), (6.1, 2.0, 0.8), (6.1, 2.0, 1.3), (6.1, 2.0, 0.5), (6.1, 3.8, 0.5), (6.1, 3.3, 0.5), (6.1, -3.0, 0.5), (5.8, -4.1, 1.3), (5.3, -4.1, 0.5), (5.8, -4.1, 0.5), (4.0, -4.1, 0.8), (4.0, -4.1, 1.3), (4.0, -4.1, 0.5), (-4.0, -4.1, 1.3), (-5.8, -4.1, 0.5), (-5.3, -4.1, 0.8), (-5.8, -4.1, 0.8), (-5.0, -4.1, 0.8), (-4.0, -4.1, 0.8), (-4.0, -4.1, 0.5), (-5.0, -4.1, 0.5), (-5.3, -4.1, 0.5), (-6.1, -3.0, -2.0), (-6.1, -2.0, -2.0), (-6.1, -3.3, -2.0), (-6.1, -3.8, -1.5), (-6.1, 3.0, -2.0), (-6.1, 3.3, -2.0), (-6.1, 3.8, -1.5), (-6.1, 3.8, 0.5), (-6.1, -3.8, 0.5), (-6.1, 2.0, -2.0), (-6.1, -2.0, 0.8), (-8.6, -3.0, -1.5), (-8.6, -3.3, -1.5), (-8.6, 2.0, -1.5), (-8.6, 3.0, -1.5), (-8.6, 3.3, -1.5), (-8.6, -3.3, 0.5), (-8.6, 3.3, 0.5), (-8.6, -3.0, 0.5), (-8.6, -2.0, -1.5), (-8.6, -2.0, 0.5), (-8.6, 3.0, 0.5), (-8.6, 2.0, 0.5), (3.7, -4.1, 0.8), (-3.7, -4.1, 0.8), (3.7, -4.8, 0.8), (-3.7, -4.8, 0.8), (3.4, -5.1, 0.8), (-3.4, -5.1, 0.8), (-3.126, 3.0, -1.5), (3.126, 3.0, -1.5), (-3.126, -3.0, -2.0), (3.126, -3.0, -2.0), (-3.126, -3.3, -2.0), (3.126, -3.3, -2.0), (-3.126, 3.0, 0.675), (3.126, 3.0, 0.675), (-3.126, 3.0, 1.1), (3.126, 3.0, 1.1), (-3.126, 3.3, 1.3), (3.126, 3.3, 1.3), (-3.126, 3.8, -1.5), (3.126, 3.8, -1.5), (-3.126, 3.8, 0.8), (3.126, 3.8, 0.8), (-3.126, 3.8, 1.3), (3.126, 3.8, 1.3), (3.126, 3.0, -2.0), (-3.126, 3.0, -2.0), (3.126, -3.0, -1.5), (-3.126, -3.0, -1.5), (3.126, 3.3, -2.0), (-3.126, 3.3, -2.0), (3.126, -3.0, 0.675), (-3.126, -3.0, 0.675), (3.126, -3.0, 1.1), (-3.126, -3.0, 1.1), (3.126, -3.3, 1.3), (-3.126, -3.3, 1.3), (3.126, -3.8, -1.5), (-3.126, -3.8, -1.5), (3.126, -3.8, 1.3), (-3.126, -3.8, 1.3), (-3.126, -1.7, -1.5), (3.126, -1.7, -1.5), (3.126, -2.0, -2.0), (-3.126, -2.0, -2.0), (3.126, 2.0, -2.0), (-3.126, 2.0, -2.0), (-3.126, 1.7, -1.5), (3.126, 1.7, -1.5), (-3.126, 3.8, 0.5), (3.126, 3.8, 0.5), (3.126, -3.8, 0.5), (-3.126, -3.8, 0.5), (3.126, -4.1, 1.3), (-3.126, -4.1, 1.3), (3.126, -4.1, 0.5), (-3.126, -4.1, 0.5), (3.126, -4.6, 1.3), (-3.126, -4.6, 1.3), (3.126, -4.6, 0.5), (-3.126, -4.6, 0.5), (2.703, -5.1, 0.8), (-2.703, -5.1, 0.8), (3.126, -4.1, 1.1), (-3.126, -4.1, 1.1), (3.126, -4.6, 1.1), (-3.126, -4.6, 1.1), (-8.3, -3.8, -1.5), (-8.6, -3.5, -1.5), (-8.6, 3.5, -1.5), (-8.3, 3.8, -1.5), (-8.6, 3.5, 0.5), (-8.3, 3.8, 0.5), (-8.3, -3.8, 0.5), (-8.6, -3.5, 0.5), (3.126, 4.2, 1.1), (3.7, 4.2, 1.1), (3.126, 4.2, 1.6), (3.7, 4.2, 1.6), (-3.7, 4.2, 1.1), (-3.7, 4.2, 1.6), (-3.126, 4.2, 1.1), (-3.126, 4.2, 1.6), (3.126, 4.7, 1.1), (3.126, 4.7, 1.6), (-3.126, 4.7, 1.1), (-3.126, 4.7, 1.6), (3.4, 4.7, 1.1), (3.7, 4.4, 1.1), (3.7, 4.4, 1.6), (3.4, 4.7, 1.6), (-3.7, 4.4, 1.1), (-3.4, 4.7, 1.1), (-3.4, 4.7, 1.6), (-3.7, 4.4, 1.6), (-0.1258, 4.35, 1.1), (-0.1258, 4.2, 1.25), (-0.1258, 4.35, 1.6), (-0.1258, 4.2, 1.45), (-0.1258, 4.7, 1.25), (-0.1258, 4.55, 1.1), (-0.1258, 4.55, 1.6), (-0.1258, 4.7, 1.45), (2.126, 4.35, 1.6), (2.126, 4.2, 1.45), (2.176, 4.2, 1.6), (2.126, 4.7, 1.45), (2.126, 4.55, 1.6), (2.176, 4.7, 1.6), (2.126, 4.55, 1.1), (2.126, 4.7, 1.25), (2.176, 4.7, 1.1), (2.126, 4.2, 1.25), (2.126, 4.35, 1.1), (2.176, 4.2, 1.1), (-2.126, 4.35, 1.1), (-2.126, 4.2, 1.25), (-2.176, 4.2, 1.1), (-2.126, 4.2, 1.45), (-2.126, 4.35, 1.6), (-2.176, 4.2, 1.6), (-2.126, 4.7, 1.25), (-2.126, 4.55, 1.1), (-2.176, 4.7, 1.1), (-2.126, 4.55, 1.6), (-2.126, 4.7, 1.45), (-2.176, 4.7, 1.6), (3.598, -4.1, 1.3), (3.7, -4.1, 1.2), (3.7, -4.0, 1.3), (-3.7, -4.1, 1.2), (-3.598, -4.1, 1.3), (-3.7, -4.0, 1.3), (3.598, -4.764, 1.3), (3.7, -4.8, 1.2), (-3.7, -4.8, 1.2), (-3.598, -4.764, 1.3), (3.362, -5.0, 1.3), (3.4, -5.1, 1.2), (-3.362, -5.0, 1.3), (-3.4, -5.1, 1.2), (2.788, -5.0, 1.3), (2.703, -5.1, 1.2), (-2.703, -5.1, 1.2), (-2.788, -5.0, 1.3), (3.7, -4.1, 0.6), (3.598, -4.1, 0.5), (3.7, -4.0, 0.5), (-3.598, -4.1, 0.5), (-3.7, -4.1, 0.6), (-3.7, -4.0, 0.5), (3.7, -4.8, 0.6), (3.598, -4.764, 0.5), (-3.598, -4.764, 0.5), (-3.7, -4.8, 0.6), (3.362, -5.0, 0.5), (3.4, -5.1, 0.6), (-3.362, -5.0, 0.5), (-3.4, -5.1, 0.6), (2.703, -5.1, 0.6), (2.788, -5.0, 0.5), (-2.788, -5.0, 0.5), (-2.703, -5.1, 0.6), (-5.3, -3.8, -1.7), (-5.3, -3.5, -2.0), (5.5, -3.0, -2.0), (5.8, -3.0, -1.7), (5.0, -3.5, -2.0), (5.0, -3.8, -1.7), (5.8, 3.0, -1.7), (5.5, 3.0, -2.0), (5.5, 3.3, -2.0), (5.8, 3.3, -1.7), (-5.0, -3.5, -2.0), (-5.0, -3.8, -1.7), (-5.0, 3.5, -2.0), (-5.0, 3.8, -1.7), (5.0, 3.5, -2.0), (5.0, 3.8, -1.7), (-5.3, 3.8, -1.7), (-5.3, 3.5, -2.0), (5.3, 3.5, -2.0), (5.3, 3.8, -1.7), (5.5, -3.3, -2.0), (5.8, -3.3, -1.7), (5.8, 3.8, -1.7), (5.5, 3.5, -2.0), (-5.8, 3.5, -2.0), (-5.8, 3.8, -1.7), (5.3, -3.5, -2.0), (5.3, -3.8, -1.7), (5.8, -3.8, -1.7), (5.5, -3.5, -2.0), (-5.8, -3.5, -2.0), (-5.8, -3.8, -1.7), (3.7, -3.8, -1.7), (3.7, -3.5, -2.0), (3.7, 3.5, -2.0), (3.7, 3.8, -1.7), (-3.7, 3.8, -1.7), (-3.7, 3.5, -2.0), (-3.7, -3.5, -2.0), (-3.7, -3.8, -1.7), (5.5, -2.0, -2.0), (5.8, -2.0, -1.7), (5.8, 2.0, -1.7), (5.5, 2.0, -2.0), (-6.1, -3.8, -1.7), (-6.1, -3.5, -2.0), (-6.1, 3.5, -2.0), (-6.1, 3.8, -1.7), (-8.3, -3.0, -2.0), (-8.6, -3.0, -1.7), (-8.6, -2.0, -1.7), (-8.3, -2.0, -2.0), (-8.3, -3.3, -2.0), (-8.6, -3.3, -1.7), (-8.3, 3.0, -2.0), (-8.6, 3.0, -1.7), (-8.6, 3.3, -1.7), (-8.3, 3.3, -2.0), (-8.6, 2.0, -1.7), (-8.3, 2.0, -2.0), (-3.126, -3.5, -2.0), (-3.126, -3.8, -1.7), (3.126, -3.8, -1.7), (3.126, -3.5, -2.0), (3.126, 3.5, -2.0), (3.126, 3.8, -1.7), (-3.126, 3.8, -1.7), (-3.126, 3.5, -2.0), (-8.176, -3.5, -2.0), (-8.3, -3.8, -1.7), (-8.3, -3.376, -2.0), (-8.6, -3.5, -1.7), (-8.3, 3.376, -2.0), (-8.6, 3.5, -1.7), (-8.176, 3.5, -2.0), (-8.3, 3.8, -1.7), (-3.332, -4.1, 1.3), (-3.126, -3.9, 1.3), (3.126, -4.8, 1.3), (3.332, -4.1, 1.3), (3.126, -3.9, 1.3), (-3.332, -4.6, 1.3), (3.332, -4.6, 1.3), (-3.126, -4.8, 1.3), (-6.1, -3.7, 0.8), (-6.1, -3.8, 0.7), (-6.029, -3.871, 0.8), (-6.1, -3.8, 0.9), (-6.1, 3.8, 0.7), (-6.1, 3.7, 0.8), (-6.1, 3.8, 0.9), (-6.029, 3.871, 0.8), (-8.6, -3.3, 0.7), (-8.5, -3.3, 0.8), (-8.5, 3.3, 0.8), (-8.6, 3.3, 0.7), (-8.6, 2.0, 0.7), (-8.5, 2.0, 0.8), (-8.5, 3.0, 0.8), (-8.6, 3.0, 0.7), (-8.5, -3.0, 0.8), (-8.6, -3.0, 0.7), (-8.5, -2.0, 0.8), (-8.6, -2.0, 0.7), (-8.5, -3.459, 0.8), (-8.6, -3.5, 0.7), (-8.259, -3.7, 0.8), (-8.3, -3.8, 0.7), (-8.259, 3.7, 0.8), (-8.3, 3.8, 0.7), (-8.5, 3.459, 0.8), (-8.6, 3.5, 0.7)], [], [(94, 2, 17, 96), (95, 1, 22, 97), (205, 206, 253, 241), (131, 114, 4, 78), (133, 113, 1, 95), (111, 110, 249, 250), (265, 261, 240, 65), (112, 0, 9, 116), (86, 93, 197, 196), (14, 6, 18, 21), (134, 3, 23, 137), (78, 4, 12, 80), (9, 0, 11, 13), (123, 129, 201, 200), (135, 6, 14, 136), (39, 40, 161, 162), (12, 4, 15, 16), (45, 35, 179, 170), (20, 8, 26, 62), (201, 129, 226), (116, 9, 30, 118), (2, 8, 20, 17), (115, 5, 25, 120), (271, 270, 193, 181), (120, 25, 34, 122), (284, 60, 177, 197), (82, 24, 33, 84), (30, 29, 297, 295), (137, 23, 32, 138), (99, 39, 162, 186), (199, 111, 250), (77, 7, 24, 82), (212, 207, 254, 255), (37, 46, 164, 185), (92, 220, 285, 283), (37, 32, 46), (34, 42, 41), (98, 31, 39, 99), (138, 32, 37, 139), (31, 40, 39), (122, 34, 41, 124), (33, 45, 44), (84, 33, 44, 87), (145, 118, 296, 304), (222, 101, 291, 292), (97, 22, 31, 98), (9, 13, 29, 30), (46, 43, 156, 164), (89, 90, 245, 243), (250, 247, 157, 199), (204, 221, 248, 252), (206, 213, 61, 253), (65, 168, 265), (126, 127, 270, 262), (233, 232, 182, 158), (229, 228, 183, 165), (209, 212, 277, 278), (261, 277, 255, 240), (169, 168, 65, 64), (275, 266, 178, 203), (150, 225, 276, 274), (211, 224, 273, 279), (58, 280, 173, 174), (209, 55, 59, 212), (64, 246, 166, 169), (183, 228, 74), (158, 69, 233), (118, 30, 295, 296), (226, 227, 190, 201), (128, 140, 234, 305), (213, 63, 301, 302), (216, 214, 293, 294), (232, 238, 191, 182), (213, 302, 61), (227, 229, 165, 190), (206, 50, 63, 213), (139, 37, 185, 184), (197, 93, 284), (73, 71, 163, 160), (220, 215, 54, 285), (217, 70, 72, 218), (93, 92, 283, 284), (57, 282, 272, 256), (102, 195, 286), (335, 87, 90, 341), (25, 83, 85, 34), (333, 84, 87, 335), (34, 85, 86, 38), (325, 77, 82, 331), (331, 82, 84, 333), (219, 216, 294, 287), (327, 78, 80, 329), (115, 130, 79, 5), (360, 131, 78, 327), (5, 79, 83, 25), (6, 76, 81, 18), (112, 132, 104, 0), (0, 104, 105, 11), (23, 106, 107, 32), (3, 103, 106, 23), (32, 107, 108, 43), (43, 108, 198, 156), (71, 286, 195, 163), (339, 341, 394, 392), (366, 223, 110, 338), (349, 97, 98, 351), (351, 98, 99, 353), (353, 99, 102, 357), (358, 133, 95, 345), (345, 95, 97, 349), (343, 94, 96, 347), (364, 155, 133, 358), (142, 154, 132, 112), (362, 153, 131, 360), (143, 152, 130, 115), (140, 128, 129, 141), (151, 150, 274, 275), (173, 280, 259), (44, 45, 170, 167), (148, 124, 127, 151), (147, 122, 124, 148), (31, 121, 123, 36), (22, 119, 121, 31), (146, 120, 122, 147), (143, 115, 120, 146), (144, 116, 118, 145), (4, 114, 117, 15), (1, 113, 119, 22), (142, 112, 116, 144), (155, 134, 113, 133), (153, 135, 114, 131), (76, 6, 135, 153), (103, 3, 134, 155), (2, 142, 144, 8), (8, 144, 145, 26), (7, 143, 146, 24), (24, 146, 147, 33), (33, 147, 148, 35), (87, 44, 167, 189), (238, 237, 194, 191), (7, 77, 152, 143), (342, 76, 153, 362), (2, 94, 154, 142), (324, 103, 155, 364), (62, 26, 299, 300), (126, 150, 151, 127), (224, 225, 150, 126), (123, 139, 141, 129), (121, 138, 139, 123), (119, 137, 138, 121), (114, 135, 136, 117), (113, 134, 137, 119), (161, 187, 190, 165), (162, 161, 160, 163), (161, 165, 183, 160), (172, 175, 174, 173), (164, 156, 157, 159), (186, 162, 163, 195), (175, 176, 177, 174), (170, 179, 178, 171), (169, 170, 171, 168), (167, 170, 169, 166), (185, 164, 182, 191), (180, 175, 172, 181), (188, 180, 181, 193), (184, 185, 191, 194), (189, 167, 166, 192), (164, 159, 158, 182), (176, 196, 197, 177), (156, 198, 199, 157), (187, 200, 201, 190), (179, 202, 203, 178), (40, 36, 187, 161), (127, 124, 188, 193), (247, 68, 159, 157), (223, 205, 241, 251), (102, 99, 186, 195), (140, 141, 237, 234), (141, 139, 184, 194), (258, 271, 181, 172), (303, 219, 287), (35, 148, 202, 179), (266, 264, 171, 178), (124, 41, 180, 188), (36, 123, 200, 187), (90, 87, 189, 192), (217, 218, 282, 281), (38, 86, 196, 176), (90, 192, 245), (60, 58, 174, 177), (41, 42, 175, 180), (148, 151, 203, 202), (212, 255, 277), (108, 111, 199, 198), (225, 210, 269, 276), (42, 38, 176, 175), (203, 151, 275), (218, 272, 282), (207, 204, 252, 254), (125, 149, 225, 224), (51, 125, 224, 211), (336, 109, 223, 366), (28, 100, 222, 214), (47, 88, 221, 204), (354, 91, 220, 368), (10, 216, 219, 75), (280, 57, 256, 259), (91, 27, 215, 220), (10, 28, 214, 216), (27, 70, 217, 215), (26, 145, 304, 299), (75, 219, 303, 298), (127, 193, 270), (52, 51, 211, 208), (19, 55, 209, 210), (149, 19, 210, 225), (49, 207, 212, 59), (48, 50, 206, 205), (49, 47, 204, 207), (109, 48, 205, 223), (52, 208, 218, 72), (236, 230, 229, 227), (305, 236, 227, 226), (231, 235, 238, 232), (235, 234, 237, 238), (141, 194, 237), (129, 128, 305, 226), (68, 67, 66, 69), (251, 241, 242, 249), (249, 242, 247, 250), (254, 252, 244, 239), (241, 253, 67, 242), (239, 244, 246, 64), (242, 67, 68, 247), (254, 239, 240, 255), (239, 64, 65, 240), (244, 243, 245, 246), (252, 248, 243, 244), (68, 69, 158, 159), (246, 245, 192, 166), (67, 253, 61, 66), (221, 89, 243, 248), (110, 223, 251, 249), (268, 257, 256, 272), (257, 258, 259, 256), (264, 260, 261, 265), (267, 260, 264, 266), (276, 269, 267, 274), (269, 278, 260, 267), (268, 279, 263, 257), (274, 267, 266, 275), (257, 263, 271, 258), (264, 265, 168, 171), (263, 262, 270, 271), (279, 273, 262, 263), (260, 278, 277, 261), (208, 211, 279, 268), (224, 126, 262, 273), (218, 208, 268, 272), (210, 209, 278, 269), (54, 281, 56, 53), (58, 56, 57, 280), (285, 54, 53, 283), (283, 53, 60, 284), (53, 56, 58, 60), (56, 281, 282, 57), (215, 217, 281, 54), (259, 258, 172, 173), (74, 73, 160, 183), (294, 293, 290, 288), (288, 73, 74, 289), (288, 290, 71, 73), (294, 288, 289, 287), (293, 292, 291, 290), (290, 291, 286, 71), (101, 102, 286, 291), (214, 222, 292, 293), (42, 34, 38), (45, 33, 35), (40, 31, 36), (46, 32, 43), (309, 308, 317, 316), (308, 314, 315, 317), (314, 306, 313, 315), (306, 307, 311, 313), (310, 309, 316, 312), (375, 374, 382, 383), (369, 368, 372, 373), (373, 372, 376, 377), (100, 355, 369, 222), (355, 354, 368, 369), (88, 337, 367, 221), (337, 336, 366, 367), (77, 325, 365, 152), (325, 324, 364, 365), (94, 343, 363, 154), (343, 342, 362, 363), (154, 363, 361, 132), (363, 362, 360, 361), (152, 365, 359, 130), (365, 364, 358, 359), (76, 342, 346, 81), (342, 343, 347, 346), (79, 344, 348, 83), (344, 345, 349, 348), (130, 359, 344, 79), (359, 358, 345, 344), (86, 352, 356, 93), (352, 353, 357, 356), (85, 350, 352, 86), (350, 351, 353, 352), (83, 348, 350, 85), (348, 349, 351, 350), (221, 367, 339, 89), (367, 366, 338, 339), (89, 339, 392, 393), (339, 338, 340, 341), (132, 361, 326, 104), (361, 360, 327, 326), (104, 326, 328, 105), (326, 327, 329, 328), (106, 330, 332, 107), (330, 331, 333, 332), (103, 324, 330, 106), (324, 325, 331, 330), (107, 332, 334, 108), (332, 333, 335, 334), (108, 334, 340, 111), (334, 335, 341, 340), (356, 357, 557, 560), (380, 381, 383, 382), (370, 371, 381, 380), (371, 375, 383, 381), (374, 370, 380, 382), (389, 387, 386, 388), (391, 385, 384, 390), (311, 307, 385, 391), (298, 303, 390, 384), (310, 312, 388, 386), (302, 301, 387, 389), (111, 340, 399, 397), (338, 110, 396, 398), (341, 90, 395, 394), (90, 89, 393, 395), (110, 111, 397, 396), (340, 338, 398, 399), (404, 407, 406, 405), (408, 411, 410, 409), (393, 392, 400, 404, 405), (404, 400, 401, 407), (395, 393, 405, 406), (394, 395, 406, 407, 401), (396, 397, 411, 408), (402, 409, 410, 403), (398, 396, 408, 409, 402), (397, 399, 403, 410, 411), (420, 421, 422), (423, 424, 425), (426, 427, 428), (429, 430, 431), (432, 433, 434), (435, 436, 437), (438, 439, 440), (441, 442, 443), (432, 412, 413, 433), (438, 416, 417, 439), (441, 418, 419, 442), (420, 414, 415, 421), (423, 419, 418, 424), (426, 417, 416, 427), (429, 413, 412, 430), (414, 436, 435, 415), (421, 415, 413, 429), (435, 433, 413, 415), (430, 412, 417, 426), (432, 439, 417, 412), (441, 436, 414, 418), (420, 424, 418, 414), (438, 442, 419, 416), (423, 427, 416, 419), (394, 401, 425, 424, 420, 422), (394, 422, 421, 429, 431, 392), (401, 400, 428, 427, 423, 425), (392, 431, 430, 426, 428, 400), (399, 398, 434, 433, 435, 437), (398, 402, 440, 439, 432, 434), (403, 399, 437, 436, 441, 443), (402, 403, 443, 442, 438, 440), (444, 445, 446), (447, 448, 449), (444, 450, 451, 445), (453, 448, 447, 452), (461, 456, 457, 460), (456, 453, 452, 457), (455, 451, 450, 454), (454, 458, 459, 455), (458, 461, 460, 459), (318, 445, 451, 320), (444, 559, 562, 450), (92, 93, 446, 445, 318), (93, 356, 560, 559, 444, 446), (102, 101, 319, 447, 449), (357, 102, 449, 448, 556, 557), (447, 319, 321, 452), (371, 556, 561, 375), (320, 451, 455, 322), (450, 562, 558, 458, 454), (452, 321, 323, 457), (375, 561, 563), (378, 322, 455, 459), (323, 379, 460, 457), (379, 378, 459, 460), (374, 375, 563, 558), (462, 463, 464), (465, 466, 467), (462, 468, 469, 463), (471, 466, 465, 470), (479, 475, 474, 478), (472, 469, 468, 473), (475, 471, 470, 474), (473, 476, 477, 472), (476, 479, 478, 477), (462, 318, 320, 468), (372, 463, 469, 376), (220, 92, 318, 462, 464), (368, 220, 464, 463, 372), (101, 222, 467, 466, 319), (465, 373, 377, 470), (222, 369, 373, 465, 467), (319, 466, 471, 321), (468, 320, 322, 473), (376, 469, 472, 477), (321, 471, 475, 323), (470, 377, 478, 474), (476, 473, 322, 378), (475, 479, 379, 323), (479, 476, 378, 379), (377, 376, 477, 478), (513, 484, 485, 512), (505, 496, 497, 504), (501, 508, 509, 500), (503, 498, 499, 502), (517, 492, 493, 516), (492, 497, 496, 493), (498, 494, 495, 499), (489, 486, 487, 488), (523, 487, 486, 522), (500, 482, 483, 501), (488, 503, 502, 489), (511, 524, 525, 510), (504, 526, 527, 505), (481, 490, 491, 480), (484, 506, 507, 485), (508, 507, 506, 509), (480, 511, 510, 481), (543, 513, 512, 542), (494, 514, 515, 495), (547, 517, 516, 546), (490, 518, 519, 491), (482, 520, 521, 483), (520, 523, 522, 521), (531, 528, 529, 530), (528, 532, 533, 529), (537, 534, 535, 536), (539, 531, 530, 538), (534, 539, 538, 535), (518, 540, 541, 519), (540, 543, 542, 541), (514, 544, 545, 515), (544, 547, 546, 545), (554, 552, 553, 555), (550, 548, 549, 551), (524, 549, 548, 525), (551, 533, 532, 550), (555, 527, 526, 554), (536, 553, 552, 537), (29, 13, 481, 510), (13, 11, 490, 481), (480, 10, 75, 511), (491, 28, 10, 480), (15, 117, 520, 482), (483, 51, 52, 501), (16, 15, 482, 500), (521, 125, 51, 483), (485, 27, 91, 512), (12, 16, 506, 484), (27, 485, 507, 70), (80, 12, 484, 513), (14, 21, 488, 487), (19, 486, 489, 55), (486, 19, 149, 522), (136, 14, 487, 523), (55, 489, 502, 59), (21, 498, 503, 488), (11, 105, 518, 490), (519, 100, 28, 491), (17, 20, 497, 492), (493, 48, 109, 516), (96, 17, 492, 517), (48, 493, 496, 50), (18, 81, 514, 494), (495, 47, 49, 499), (21, 18, 494, 498), (515, 88, 47, 495), (497, 20, 62, 504), (50, 496, 505, 63), (499, 49, 59, 502), (16, 500, 509, 506), (501, 52, 72, 508), (504, 62, 300, 526), (63, 505, 527, 301), (70, 507, 508, 72), (29, 510, 525, 297), (511, 75, 298, 524), (329, 80, 513, 543), (512, 91, 354, 542), (81, 346, 544, 514), (545, 337, 88, 515), (347, 96, 517, 547), (516, 109, 336, 546), (105, 328, 540, 518), (541, 355, 100, 519), (117, 136, 523, 520), (522, 149, 125, 521), (524, 298, 384, 549), (297, 525, 548, 550, 532), (526, 300, 537, 552, 554), (301, 527, 555, 387), (296, 295, 528, 531), (306, 529, 533, 307), (295, 297, 532, 528), (529, 306, 314, 530), (304, 296, 531, 539), (530, 314, 308, 538), (307, 533, 551, 385), (300, 299, 534, 537), (538, 308, 309, 535), (299, 304, 539, 534), (535, 309, 310, 536), (536, 310, 386, 553), (542, 354, 355, 541), (328, 329, 543, 540), (546, 336, 337, 545), (346, 347, 547, 544), (549, 384, 385, 551), (387, 555, 553, 386), (557, 556, 371), (562, 559, 370, 374), (558, 563, 461, 458), (560, 557, 371, 370), (563, 561, 453, 456, 461), (561, 556, 448, 453), (559, 560, 370), (558, 562, 374), (564, 565, 566, 567), (568, 569, 570, 571), (577, 578, 579, 576), (573, 580, 581, 572), (575, 579, 578, 574), (580, 582, 583, 581), (582, 577, 576, 583), (590, 588, 589, 591), (586, 584, 585, 587), (587, 565, 564, 586), (572, 585, 584, 573), (568, 589, 588, 569), (591, 575, 574, 590), (564, 230, 573, 584, 586), (229, 230, 564, 567, 228), (289, 74, 228, 567, 566), (287, 289, 566, 565, 303), (303, 565, 587, 390), (231, 569, 588, 590, 574), (231, 232, 233, 570, 569), (69, 66, 571, 570, 233), (302, 568, 571, 66, 61), (568, 302, 389, 589), (230, 236, 580, 573), (313, 311, 572, 581), (572, 311, 391, 585), (235, 231, 574, 578), (312, 316, 579, 575), (312, 575, 591, 388), (234, 235, 578, 577), (316, 317, 576, 579), (317, 315, 583, 576), (305, 234, 577, 582), (236, 305, 582, 580), (315, 313, 581, 583), (585, 391, 390, 587), (589, 389, 388, 591)])
me_cube_001.polygons.foreach_set('material_index', [0, 1, 2, 0, 1, 2, 2, 0, 2, 0, 1, 0, 0, 2, 0, 2, 0, 2, 0, 2, 0, 0, 1, 2, 1, 2, 1, 0, 1, 2, 2, 1, 2, 2, 2, 1, 1, 1, 1, 1, 1, 1, 1, 0, 2, 1, 0, 2, 2, 2, 2, 2, 2, 2, 2, 2, 2, 2, 2, 2, 2, 2, 2, 0, 2, 2, 2, 0, 2, 0, 0, 2, 2, 2, 2, 0, 2, 2, 2, 2, 0, 2, 2, 2, 1, 1, 1, 1, 1, 1, 2, 0, 1, 0, 1, 0, 0, 0, 1, 1, 1, 2, 2, 1, 1, 1, 1, 1, 1, 1, 0, 1, 0, 0, 1, 1, 2, 2, 2, 1, 1, 1, 1, 1, 1, 0, 0, 1, 0, 1, 0, 0, 1, 0, 0, 1, 1, 1, 2, 2, 1, 0, 0, 1, 0, 1, 1, 1, 1, 1, 0, 1, 2, 2, 2, 2, 2, 2, 2, 2, 2, 2, 2, 2, 2, 2, 2, 2, 2, 2, 2, 2, 2, 2, 2, 2, 2, 2, 2, 2, 2, 2, 2, 2, 2, 2, 2, 2, 2, 2, 2, 2, 2, 2, 2, 2, 2, 2, 2, 0, 0, 0, 0, 0, 0, 0, 2, 0, 0, 0, 0, 0, 2, 0, 0, 0, 0, 0, 0, 0, 0, 2, 2, 2, 2, 2, 2, 2, 2, 2, 2, 2, 2, 2, 2, 2, 2, 2, 2, 2, 2, 2, 2, 2, 2, 2, 2, 2, 2, 2, 2, 2, 2, 2, 2, 2, 2, 2, 2, 2, 2, 2, 2, 2, 2, 2, 2, 2, 2, 2, 2, 2, 2, 2, 2, 2, 2, 1, 1, 1, 1, 0, 0, 0, 0, 0, 0, 1, 1, 0, 0, 0, 0, 1, 1, 0, 0, 0, 0, 1, 1, 0, 0, 1, 1, 1, 1, 1, 1, 1, 1, 1, 1, 1, 1, 1, 1, 0, 0, 0, 0, 1, 1, 1, 1, 1, 1, 1, 1, 1, 0, 0, 0, 0, 0, 0, 0, 0, 0, 0, 1, 1, 1, 1, 1, 1, 1, 1, 1, 1, 1, 1, 1, 1, 1, 1, 1, 1, 1, 1, 1, 1, 1, 1, 2, 2, 2, 2, 2, 2, 2, 2, 2, 2, 2, 2, 2, 2, 2, 2, 1, 1, 1, 1, 1, 1, 1, 1, 1, 1, 1, 1, 1, 1, 1, 1, 1, 1, 1, 1, 1, 1, 1, 1, 0, 1, 1, 1, 0, 1, 1, 1, 0, 1, 1, 1, 1, 1, 1, 1, 1, 1, 1, 1, 1, 1, 1, 1, 1, 1, 1, 1, 1, 1, 1, 1, 1, 1, 0, 0, 0, 0, 0, 0, 0, 0, 0, 0, 0, 0, 0, 0, 0, 0, 0, 0, 0, 0, 0, 0, 0, 0, 0, 0, 0, 0, 0, 0, 0, 0, 0, 0, 0, 0, 0, 0, 0, 0, 0, 0, 0, 0, 0, 0, 0, 0, 0, 0, 0, 0, 0, 0, 0, 0, 0, 0, 0, 0, 0, 0, 0, 0, 0, 0, 0, 0, 0, 0, 0, 0, 0, 0, 0, 0, 0, 0, 0, 0, 0, 0, 0, 0, 0, 0, 0, 0, 0, 0, 0, 0, 0, 0, 0, 0, 0, 0, 0, 0, 0, 0, 0, 0, 0, 0, 0, 0, 0, 0, 1, 0, 1, 1, 0, 0, 2, 2, 0, 0, 0, 0, 0, 0, 0, 0, 0, 0, 0, 0, 2, 2, 2, 0, 0, 2, 2, 2, 0, 0, 0, 0, 0, 0, 0, 0, 0, 0, 0, 0, 0, 0, 0])
_uv = me_cube_001.uv_layers.new(name='UVMap')
_uv.uv.foreach_set('vector', [0.125, 0.5, 0.125, 0.5, 0.125, 0.5, 0.125, 0.5, 0.875, 0.75, 0.875, 0.75, 0.875, 0.75, 0.875, 0.75, 0.625, 0.25, 0.625, 0.25, 0.625, 0.25, 0.625, 0.25, 0.375, 0.75, 0.375, 0.75, 0.375, 0.75, 0.375, 0.75, 0.875, 0.75, 0.875, 0.75, 0.875, 0.75, 0.875, 0.75, 0.625, 0.25, 0.625, 0.25, 0.625, 0.25, 0.625, 0.25, 0.625, 0.5, 0.625, 0.5, 0.625, 0.5, 0.625, 0.5, 0.125, 0.75, 0.125, 0.75, 0.125, 0.75, 0.125, 0.75, 0.625, 0.75, 0.625, 0.75, 0.625, 0.75, 0.625, 0.75, 0.375, 0.5, 0.375, 0.5, 0.375, 0.5, 0.375, 0.5, 0.875, 0.5, 0.875, 0.5, 0.875, 0.5, 0.875, 0.5, 0.375, 0.75, 0.375, 0.75, 0.375, 0.75, 0.375, 0.75, 0.125, 0.75, 0.125, 0.75, 0.125, 0.75, 0.125, 0.75, 0.875, 0.75, 0.875, 0.75, 0.875, 0.75, 0.875, 0.75, 0.375, 0.5, 0.375, 0.5, 0.375, 0.5, 0.375, 0.5, 0.875, 0.75, 0.875, 0.75, 0.875, 0.75, 0.875, 0.75, 0.375, 0.75, 0.375, 0.75, 0.375, 0.75, 0.375, 0.75, 0.625, 0.5, 0.625, 0.5, 0.625, 0.5, 0.625, 0.5, 0.125, 0.5, 0.125, 0.5, 0.125, 0.5, 0.125, 0.5, 0.875, 0.75, 0.875, 0.75, 0.875, 0.75, 0.125, 0.75, 0.125, 0.75, 0.125, 0.75, 0.125, 0.75, 0.125, 0.5, 0.125, 0.5, 0.125, 0.5, 0.125, 0.5, 0.625, 0.75, 0.625, 0.75, 0.625, 0.75, 0.625, 0.75, 0.625, 0.75, 0.625, 0.75, 0.625, 0.75, 0.625, 0.75, 0.625, 0.75, 0.625, 0.75, 0.625, 0.75, 0.625, 0.75, 0.625, 0.75, 0.625, 0.75, 0.625, 0.75, 0.625, 0.75, 0.625, 0.5, 0.625, 0.5, 0.625, 0.5, 0.625, 0.5, 0.125, 0.75, 0.125, 0.75, 0.125, 0.75, 0.125, 0.75, 0.875, 0.5, 0.875, 0.5, 0.875, 0.5, 0.875, 0.5, 0.875, 0.75, 0.875, 0.75, 0.875, 0.75, 0.875, 0.75, 0.875, 0.5, 0.875, 0.5, 0.875, 0.5, 0.625, 0.5, 0.625, 0.5, 0.625, 0.5, 0.625, 0.5, 0.625, 0.5, 0.625, 0.5, 0.625, 0.5, 0.625, 0.5, 0.875, 0.5, 0.875, 0.5, 0.875, 0.5, 0.875, 0.5, 0.625, 0.75, 0.625, 0.75, 0.625, 0.75, 0.625, 0.75, 0.875, 0.5, 0.875, 0.5, 0.875, 0.5, 0.625, 0.75, 0.625, 0.75, 0.625, 0.75, 0.875, 0.75, 0.875, 0.75, 0.875, 0.75, 0.875, 0.75, 0.875, 0.5, 0.875, 0.5, 0.875, 0.5, 0.875, 0.5, 0.875, 0.75, 0.875, 0.75, 0.875, 0.75, 0.625, 0.75, 0.625, 0.75, 0.625, 0.75, 0.625, 0.75, 0.625, 0.5, 0.625, 0.5, 0.625, 0.5, 0.625, 0.5, 0.625, 0.5, 0.625, 0.5, 0.625, 0.5, 0.125, 0.5, 0.125, 0.75, 0.125, 0.75, 0.125, 0.5, 0.625, 1.0, 0.625, 1.0, 0.625, 1.0, 0.625, 1.0, 0.875, 0.75, 0.875, 0.75, 0.875, 0.75, 0.875, 0.75, 0.125, 0.75, 0.125, 0.75, 0.125, 0.75, 0.125, 0.75, 0.875, 0.5, 0.875, 0.5, 0.875, 0.5, 0.875, 0.5, 0.625, 0.5, 0.625, 0.5, 0.625, 0.5, 0.625, 0.5, 0.625, 0.25, 0.625, 0.25, 0.875, 0.5, 0.875, 0.5, 0.625, 0.5, 0.625, 0.5, 0.625, 0.5, 0.625, 0.5, 0.625, 0.25, 0.625, 0.25, 0.625, 0.25, 0.625, 0.25, 0.625, 0.5, 0.625, 0.5, 0.625, 0.5, 0.625, 0.75, 0.625, 0.75, 0.625, 0.75, 0.625, 0.75, 0.625, 0.25, 0.625, 0.25, 0.875, 0.5, 0.875, 0.5, 0.625, 0.0, 0.625, 0.0, 0.875, 0.75, 0.875, 0.75, 0.625, 0.5, 0.625, 0.5, 0.625, 0.5, 0.625, 0.5, 0.625, 0.5, 0.625, 0.5, 0.625, 0.5, 0.625, 0.5, 0.625, 0.5, 0.625, 0.5, 0.625, 0.5, 0.625, 0.5, 0.625, 0.5, 0.625, 0.5, 0.625, 0.5, 0.625, 0.5, 0.625, 0.5, 0.625, 0.5, 0.625, 0.5, 0.625, 0.5, 0.625, 0.75, 0.625, 0.75, 0.625, 0.75, 0.625, 0.75, 0.625, 0.75, 0.625, 0.75, 0.625, 0.75, 0.625, 0.75, 0.625, 0.5, 0.625, 0.5, 0.625, 0.5, 0.625, 0.5, 0.625, 0.5, 0.625, 0.5, 0.625, 0.5, 0.625, 0.5, 0.875, 0.75, 0.625, 0.0, 0.625, 1.0, 0.875, 0.5, 0.625, 0.25, 0.625, 0.25, 0.125, 0.75, 0.125, 0.75, 0.125, 0.75, 0.125, 0.75, 0.625, 0.0, 0.625, 0.0, 0.875, 0.75, 0.875, 0.75, 0.625, 0.0, 0.625, 0.25, 0.625, 0.25, 0.625, 0.0, 0.625, 0.25, 0.625, 0.25, 0.625, 0.25, 0.625, 0.25, 0.625, 1.0, 0.625, 1.0, 0.625, 1.0, 0.625, 1.0, 0.625, 0.25, 0.625, 0.25, 0.875, 0.5, 0.875, 0.5, 0.625, 0.25, 0.625, 0.25, 0.625, 0.25, 0.625, 0.0, 0.625, 0.0, 0.875, 0.75, 0.875, 0.75, 0.625, 0.25, 0.625, 0.25, 0.625, 0.25, 0.625, 0.25, 0.875, 0.5, 0.875, 0.5, 0.875, 0.5, 0.875, 0.5, 0.625, 0.75, 0.625, 0.75, 0.625, 0.75, 0.625, 1.0, 0.625, 1.0, 0.875, 0.75, 0.875, 0.75, 0.625, 0.75, 0.625, 0.75, 0.625, 0.75, 0.625, 0.75, 0.625, 0.75, 0.625, 0.75, 0.625, 0.75, 0.625, 0.75, 0.625, 0.75, 0.625, 0.75, 0.625, 0.75, 0.625, 0.75, 0.625, 0.75, 0.625, 0.75, 0.625, 0.75, 0.625, 0.75, 0.875, 0.75, 0.875, 0.75, 0.875, 0.75, 0.6444, 0.5, 0.625, 0.5, 0.625, 0.5, 0.6444, 0.5, 0.625, 0.75, 0.625, 0.75, 0.625, 0.75, 0.625, 0.75, 0.6444, 0.5, 0.625, 0.5, 0.625, 0.5, 0.6444, 0.5, 0.625, 0.75, 0.625, 0.75, 0.625, 0.75, 0.625, 0.75, 0.6444, 0.5, 0.625, 0.5, 0.625, 0.5, 0.6444, 0.5, 0.6444, 0.5, 0.625, 0.5, 0.625, 0.5, 0.6444, 0.5, 0.625, 1.0, 0.625, 1.0, 0.625, 1.0, 0.625, 1.0, 0.3556, 0.75, 0.375, 0.75, 0.375, 0.75, 0.3556, 0.75, 0.625, 0.75, 0.625, 0.75, 0.625, 0.75, 0.625, 0.75, 0.3556, 0.75, 0.375, 0.75, 0.375, 0.75, 0.3556, 0.75, 0.625, 0.75, 0.625, 0.75, 0.625, 0.75, 0.625, 0.75, 0.375, 0.5, 0.375, 0.5, 0.375, 0.5, 0.375, 0.5, 0.125, 0.75, 0.125, 0.75, 0.125, 0.75, 0.125, 0.75, 0.125, 0.75, 0.125, 0.75, 0.125, 0.75, 0.125, 0.75, 0.875, 0.5, 0.875, 0.5, 0.875, 0.5, 0.875, 0.5, 0.875, 0.5, 0.875, 0.5, 0.875, 0.5, 0.875, 0.5, 0.875, 0.5, 0.875, 0.5, 0.875, 0.5, 0.875, 0.5, 0.875, 0.5, 0.875, 0.5, 0.875, 0.5, 0.875, 0.5, 0.625, 1.0, 0.625, 1.0, 0.875, 0.75, 0.875, 0.75, 0.625, 0.4806, 0.625, 0.4806, 0.625, 0.4806, 0.625, 0.4806, 0.625, 0.2694, 0.625, 0.25, 0.625, 0.25, 0.625, 0.2694, 0.8556, 0.75, 0.875, 0.75, 0.875, 0.75, 0.8556, 0.75, 0.8556, 0.75, 0.875, 0.75, 0.875, 0.75, 0.8556, 0.75, 0.8556, 0.75, 0.875, 0.75, 0.875, 0.75, 0.8556, 0.75, 0.8556, 0.75, 0.875, 0.75, 0.875, 0.75, 0.8556, 0.75, 0.8556, 0.75, 0.875, 0.75, 0.875, 0.75, 0.8556, 0.75, 0.1444, 0.5, 0.125, 0.5, 0.125, 0.5, 0.1444, 0.5, 0.8556, 0.5, 0.875, 0.5, 0.875, 0.75, 0.8556, 0.75, 0.125, 0.5, 0.125, 0.5, 0.125, 0.75, 0.125, 0.75, 0.3556, 0.5, 0.375, 0.5, 0.375, 0.75, 0.3556, 0.75, 0.625, 0.5, 0.625, 0.5, 0.625, 0.75, 0.625, 0.75, 0.625, 0.25, 0.625, 0.0, 0.625, 0.0, 0.625, 0.25, 0.625, 0.5, 0.625, 0.5, 0.625, 0.5, 0.625, 0.5, 0.625, 0.75, 0.625, 0.75, 0.625, 0.75, 0.625, 0.5, 0.625, 0.5, 0.625, 0.5, 0.625, 0.5, 0.625, 0.5, 0.625, 0.75, 0.625, 0.75, 0.625, 0.5, 0.625, 0.5, 0.625, 0.75, 0.625, 0.75, 0.625, 0.5, 0.875, 0.75, 0.875, 0.75, 0.875, 0.75, 0.875, 0.75, 0.875, 0.75, 0.875, 0.75, 0.875, 0.75, 0.875, 0.75, 0.625, 0.5, 0.625, 0.75, 0.625, 0.75, 0.625, 0.5, 0.625, 0.5, 0.625, 0.75, 0.625, 0.75, 0.625, 0.5, 0.125, 0.5, 0.125, 0.75, 0.125, 0.75, 0.125, 0.5, 0.375, 0.75, 0.375, 0.75, 0.375, 0.75, 0.375, 0.75, 0.875, 0.75, 0.875, 0.75, 0.875, 0.75, 0.875, 0.75, 0.125, 0.5, 0.125, 0.75, 0.125, 0.75, 0.125, 0.5, 0.875, 0.5, 0.875, 0.5, 0.875, 0.75, 0.875, 0.75, 0.375, 0.5, 0.375, 0.5, 0.375, 0.75, 0.375, 0.75, 0.375, 0.5, 0.375, 0.5, 0.375, 0.5, 0.375, 0.5, 0.875, 0.5, 0.875, 0.5, 0.875, 0.5, 0.875, 0.5, 0.125, 0.5, 0.125, 0.5, 0.125, 0.5, 0.125, 0.5, 0.125, 0.5, 0.125, 0.5, 0.125, 0.5, 0.125, 0.5, 0.625, 0.5, 0.625, 0.5, 0.625, 0.5, 0.625, 0.5, 0.625, 0.5, 0.625, 0.5, 0.625, 0.5, 0.625, 0.5, 0.625, 0.5, 0.625, 0.5, 0.625, 0.5, 0.625, 0.5, 0.625, 0.5, 0.625, 0.5, 0.625, 0.5, 0.625, 0.5, 0.625, 0.25, 0.625, 0.25, 0.875, 0.5, 0.875, 0.5, 0.625, 0.5, 0.625, 0.5, 0.625, 0.5, 0.625, 0.5, 0.3556, 0.5, 0.375, 0.5, 0.375, 0.5, 0.3556, 0.5, 0.125, 0.5, 0.125, 0.5, 0.125, 0.5, 0.125, 0.5, 0.8556, 0.5, 0.875, 0.5, 0.875, 0.5, 0.8556, 0.5, 0.125, 0.5, 0.125, 0.5, 0.125, 0.5, 0.125, 0.5, 0.625, 0.75, 0.625, 0.5, 0.625, 0.5, 0.625, 0.75, 0.625, 0.75, 0.625, 0.5, 0.625, 0.5, 0.625, 0.75, 0.875, 0.75, 0.875, 0.5, 0.875, 0.5, 0.875, 0.75, 0.875, 0.75, 0.875, 0.5, 0.875, 0.5, 0.875, 0.75, 0.875, 0.75, 0.875, 0.5, 0.875, 0.5, 0.875, 0.75, 0.375, 0.75, 0.375, 0.5, 0.375, 0.5, 0.375, 0.75, 0.875, 0.75, 0.875, 0.5, 0.875, 0.5, 0.875, 0.75, 0.875, 0.75, 0.875, 0.75, 0.875, 0.75, 0.875, 0.75, 0.875, 0.75, 0.875, 0.75, 0.875, 0.75, 0.875, 0.75, 0.875, 0.75, 0.875, 0.75, 0.875, 0.75, 0.875, 0.75, 0.625, 0.75, 0.625, 0.75, 0.625, 0.75, 0.625, 0.75, 0.875, 0.5, 0.875, 0.5, 0.875, 0.5, 0.875, 0.5, 0.875, 0.75, 0.875, 0.75, 0.875, 0.75, 0.875, 0.75, 0.625, 0.75, 0.625, 0.75, 0.625, 0.75, 0.625, 0.75, 0.625, 0.5, 0.625, 0.5, 0.625, 0.5, 0.625, 0.5, 0.625, 0.5, 0.625, 0.5, 0.625, 0.5, 0.625, 0.5, 0.625, 0.5, 0.625, 0.5, 0.625, 0.5, 0.625, 0.5, 0.875, 0.5, 0.875, 0.5, 0.875, 0.5, 0.875, 0.5, 0.625, 0.75, 0.625, 0.75, 0.625, 0.75, 0.625, 0.75, 0.625, 0.75, 0.625, 0.75, 0.625, 0.75, 0.625, 0.75, 0.875, 0.5, 0.875, 0.5, 0.875, 0.5, 0.875, 0.5, 0.625, 0.5, 0.625, 0.5, 0.625, 0.5, 0.625, 0.5, 0.875, 0.5, 0.875, 0.5, 0.875, 0.5, 0.875, 0.5, 0.625, 0.75, 0.625, 0.75, 0.625, 0.75, 0.625, 0.75, 0.875, 0.5, 0.875, 0.5, 0.875, 0.5, 0.875, 0.5, 0.875, 0.75, 0.875, 0.75, 0.875, 0.75, 0.875, 0.75, 0.625, 0.5, 0.625, 0.5, 0.625, 0.5, 0.625, 0.5, 0.875, 0.75, 0.875, 0.75, 0.875, 0.75, 0.875, 0.75, 0.625, 0.75, 0.625, 0.75, 0.625, 0.75, 0.625, 0.75, 0.625, 0.25, 0.625, 0.25, 0.875, 0.5, 0.875, 0.5, 0.625, 0.25, 0.625, 0.25, 0.625, 0.25, 0.625, 0.25, 0.875, 0.75, 0.875, 0.75, 0.875, 0.75, 0.875, 0.75, 0.625, 0.25, 0.625, 0.25, 0.625, 0.25, 0.625, 0.25, 0.875, 0.5, 0.875, 0.5, 0.875, 0.5, 0.875, 0.5, 0.625, 0.75, 0.625, 0.75, 0.625, 0.75, 0.625, 0.75, 0.625, 0.0, 0.625, 0.0, 0.625, 0.0, 0.625, 0.5, 0.625, 0.5, 0.625, 0.5, 0.625, 0.5, 0.625, 0.5, 0.625, 0.5, 0.625, 0.5, 0.625, 0.5, 0.625, 0.75, 0.625, 0.75, 0.625, 0.75, 0.625, 0.75, 0.875, 0.75, 0.875, 0.75, 0.875, 0.75, 0.875, 0.75, 0.625, 0.5, 0.625, 0.5, 0.625, 0.5, 0.625, 0.5, 0.625, 0.75, 0.625, 0.75, 0.625, 0.75, 0.625, 0.75, 0.625, 0.75, 0.625, 0.75, 0.625, 0.75, 0.625, 0.75, 0.625, 0.5, 0.625, 0.5, 0.625, 0.5, 0.625, 0.75, 0.625, 0.75, 0.625, 0.75, 0.625, 0.75, 0.625, 0.75, 0.625, 0.75, 0.625, 0.75, 0.625, 0.75, 0.625, 0.5, 0.625, 0.5, 0.625, 0.5, 0.625, 0.5, 0.625, 0.5, 0.625, 0.5, 0.625, 0.5, 0.875, 0.5, 0.875, 0.5, 0.875, 0.5, 0.875, 0.5, 0.625, 0.5, 0.625, 0.5, 0.625, 0.5, 0.625, 0.5, 0.625, 0.75, 0.625, 0.75, 0.625, 0.75, 0.625, 0.75, 0.625, 0.5, 0.625, 0.5, 0.625, 0.5, 0.625, 0.75, 0.625, 0.75, 0.625, 0.75, 0.625, 0.5, 0.625, 0.5, 0.625, 0.5, 0.625, 0.5, 0.625, 0.75, 0.625, 0.5, 0.625, 0.5, 0.625, 0.75, 0.625, 0.75, 0.625, 0.75, 0.625, 0.75, 0.625, 0.75, 0.625, 0.2694, 0.625, 0.25, 0.625, 0.25, 0.625, 0.2694, 0.625, 1.0, 0.625, 1.0, 0.625, 1.0, 0.625, 1.0, 0.625, 0.5, 0.625, 0.5, 0.625, 0.5, 0.625, 0.5, 0.625, 0.7694, 0.625, 0.75, 0.625, 0.75, 0.625, 0.7694, 0.625, 1.0, 0.625, 1.0, 0.625, 1.0, 0.625, 1.0, 0.625, 0.75, 0.625, 0.75, 0.625, 0.75, 0.625, 0.75, 0.625, 0.75, 0.625, 0.75, 0.625, 0.75, 0.625, 0.75, 0.625, 1.0, 0.625, 1.0, 0.625, 1.0, 0.625, 1.0, 0.625, 0.75, 0.625, 0.75, 0.625, 0.75, 0.625, 0.75, 0.125, 0.5, 0.125, 0.5, 0.125, 0.5, 0.125, 0.5, 0.625, 1.0, 0.625, 1.0, 0.625, 1.0, 0.625, 1.0, 0.625, 0.75, 0.625, 0.75, 0.625, 0.75, 0.625, 0.75, 0.625, 0.75, 0.625, 0.75, 0.625, 0.75, 0.625, 0.5, 0.625, 0.5, 0.625, 0.5, 0.625, 0.5, 0.625, 0.5, 0.625, 0.5, 0.625, 0.5, 0.625, 0.5, 0.625, 0.5, 0.625, 0.5, 0.625, 0.5, 0.625, 0.5, 0.625, 0.25, 0.625, 0.25, 0.625, 0.25, 0.625, 0.25, 0.625, 0.5, 0.625, 0.5, 0.625, 0.5, 0.625, 0.5, 0.625, 0.25, 0.625, 0.25, 0.625, 0.25, 0.625, 0.25, 0.625, 0.75, 0.625, 0.75, 0.625, 0.75, 0.625, 0.75, 0.625, 0.0, 0.625, 0.0, 0.625, 0.0, 0.625, 0.0, 0.625, 0.0, 0.625, 0.0, 0.625, 0.0, 0.625, 0.0, 0.625, 0.25, 0.625, 0.25, 0.625, 0.25, 0.625, 0.25, 0.625, 0.25, 0.625, 0.25, 0.625, 0.25, 0.625, 0.25, 0.875, 0.5, 0.875, 0.5, 0.875, 0.5, 0.625, 0.0, 0.625, 0.0, 0.625, 0.0, 0.625, 0.0, 0.625, 0.25, 0.625, 0.25, 0.625, 0.25, 0.625, 0.25, 0.625, 0.25, 0.625, 0.25, 0.625, 0.25, 0.625, 0.25, 0.625, 0.25, 0.625, 0.25, 0.625, 0.25, 0.625, 0.25, 0.625, 0.5, 0.625, 0.5, 0.625, 0.5, 0.625, 0.5, 0.625, 0.25, 0.625, 0.25, 0.625, 0.25, 0.625, 0.25, 0.625, 0.5, 0.625, 0.5, 0.625, 0.5, 0.625, 0.5, 0.625, 0.25, 0.625, 0.25, 0.625, 0.25, 0.625, 0.25, 0.625, 0.5, 0.625, 0.5, 0.625, 0.5, 0.625, 0.5, 0.625, 0.5, 0.625, 0.5, 0.625, 0.5, 0.625, 0.5, 0.625, 0.5, 0.625, 0.5, 0.625, 0.5, 0.625, 0.5, 0.625, 0.5, 0.625, 0.5, 0.625, 0.5, 0.625, 0.5, 0.625, 0.25, 0.625, 0.25, 0.875, 0.5, 0.875, 0.5, 0.625, 0.5, 0.625, 0.5, 0.625, 0.5, 0.625, 0.5, 0.625, 0.25, 0.625, 0.25, 0.625, 0.25, 0.625, 0.25, 0.625, 0.5, 0.625, 0.5, 0.625, 0.5, 0.625, 0.5, 0.625, 0.25, 0.625, 0.25, 0.625, 0.25, 0.625, 0.25, 0.625, 0.75, 0.625, 0.75, 0.625, 0.75, 0.625, 0.75, 0.625, 0.75, 0.625, 0.75, 0.625, 0.75, 0.625, 0.75, 0.625, 0.5, 0.625, 0.5, 0.625, 0.5, 0.625, 0.5, 0.625, 0.5, 0.625, 0.5, 0.625, 0.5, 0.625, 0.5, 0.625, 0.5, 0.625, 0.5, 0.625, 0.5, 0.625, 0.5, 0.625, 0.5, 0.625, 0.5, 0.625, 0.5, 0.625, 0.5, 0.625, 0.75, 0.625, 0.75, 0.625, 0.75, 0.625, 0.75, 0.625, 0.5, 0.625, 0.5, 0.625, 0.5, 0.625, 0.5, 0.625, 0.75, 0.625, 0.75, 0.625, 0.75, 0.625, 0.75, 0.625, 0.5, 0.625, 0.5, 0.625, 0.5, 0.625, 0.5, 0.625, 0.75, 0.625, 0.75, 0.625, 0.75, 0.625, 0.75, 0.625, 0.75, 0.625, 0.75, 0.625, 0.75, 0.625, 0.75, 0.625, 0.5, 0.625, 0.5, 0.625, 0.5, 0.625, 0.5, 0.625, 0.75, 0.625, 0.75, 0.625, 0.75, 0.625, 0.75, 0.625, 0.75, 0.625, 0.75, 0.625, 0.75, 0.625, 0.75, 0.625, 0.75, 0.625, 0.75, 0.625, 0.75, 0.625, 0.75, 0.625, 0.5, 0.625, 0.5, 0.625, 0.5, 0.625, 0.5, 0.625, 0.75, 0.625, 0.75, 0.625, 0.75, 0.625, 0.75, 0.625, 0.75, 0.625, 0.75, 0.625, 0.75, 0.625, 0.75, 0.625, 0.75, 0.625, 0.75, 0.625, 0.75, 0.625, 0.75, 0.625, 0.75, 0.625, 0.75, 0.625, 0.75, 0.625, 0.75, 0.625, 0.75, 0.625, 0.75, 0.625, 0.75, 0.625, 0.75, 0.625, 0.75, 0.625, 0.75, 0.625, 0.75, 0.625, 0.75, 0.625, 0.75, 0.625, 0.75, 0.625, 0.75, 0.625, 0.75, 0.625, 0.75, 0.625, 0.75, 0.625, 0.75, 0.625, 0.75, 0.625, 1.0, 0.625, 1.0, 0.875, 0.75, 0.875, 0.75, 0.625, 1.0, 0.625, 1.0, 0.625, 1.0, 0.625, 1.0, 0.625, 1.0, 0.625, 1.0, 0.625, 1.0, 0.625, 1.0, 0.625, 1.0, 0.625, 1.0, 0.625, 1.0, 0.625, 1.0, 0.625, 1.0, 0.625, 1.0, 0.625, 1.0, 0.625, 1.0, 0.625, 1.0, 0.625, 1.0, 0.625, 1.0, 0.625, 1.0, 0.625, 1.0, 0.625, 1.0, 0.625, 1.0, 0.625, 1.0, 0.625, 1.0, 0.625, 1.0, 0.625, 1.0, 0.625, 1.0, 0.625, 1.0, 0.625, 1.0, 0.625, 1.0, 0.625, 1.0, 0.625, 0.75, 0.625, 0.75, 0.625, 0.75, 0.625, 0.5, 0.625, 0.5, 0.625, 0.5, 0.875, 0.75, 0.875, 0.75, 0.875, 0.75, 0.875, 0.5, 0.875, 0.5, 0.875, 0.5, 0.625, 0.25, 0.625, 0.25, 0.625, 0.25, 0.625, 0.25, 0.625, 0.25, 0.625, 0.0, 0.625, 0.0, 0.625, 0.25, 0.625, 0.0, 0.625, 0.0, 0.625, 0.0, 0.625, 0.0, 0.625, 0.0, 0.625, 0.0, 0.625, 0.0, 0.625, 0.0, 0.625, 0.25, 0.625, 0.25, 0.625, 0.25, 0.625, 0.25, 0.8556, 0.75, 0.6444, 0.75, 0.6444, 0.75, 0.8556, 0.75, 0.625, 0.9806, 0.625, 0.7694, 0.625, 0.7694, 0.625, 0.9806, 0.625, 0.9806, 0.625, 0.7694, 0.625, 0.7694, 0.625, 0.9806, 0.625, 1.0, 0.625, 0.9806, 0.625, 0.9806, 0.625, 1.0, 0.625, 0.9806, 0.625, 0.7694, 0.625, 0.7694, 0.625, 0.9806, 0.625, 0.5, 0.625, 0.4806, 0.625, 0.4806, 0.625, 0.5, 0.625, 0.4806, 0.625, 0.2694, 0.625, 0.2694, 0.625, 0.4806, 0.625, 0.5, 0.6444, 0.5, 0.6444, 0.5, 0.625, 0.5, 0.6444, 0.5, 0.8556, 0.5, 0.8556, 0.5, 0.6444, 0.5, 0.125, 0.5, 0.1444, 0.5, 0.1444, 0.5, 0.125, 0.5, 0.1444, 0.5, 0.3556, 0.5, 0.3556, 0.5, 0.1444, 0.5, 0.125, 0.5, 0.1444, 0.5, 0.1444, 0.75, 0.125, 0.75, 0.1444, 0.5, 0.3556, 0.5, 0.3556, 0.75, 0.1444, 0.75, 0.625, 0.5, 0.6444, 0.5, 0.6444, 0.75, 0.625, 0.75, 0.6444, 0.5, 0.8556, 0.5, 0.8556, 0.75, 0.6444, 0.75, 0.375, 0.5, 0.3556, 0.5, 0.3556, 0.5, 0.375, 0.5, 0.3556, 0.5, 0.1444, 0.5, 0.1444, 0.5, 0.3556, 0.5, 0.625, 0.75, 0.6444, 0.75, 0.6444, 0.75, 0.625, 0.75, 0.6444, 0.75, 0.8556, 0.75, 0.8556, 0.75, 0.6444, 0.75, 0.625, 0.75, 0.6444, 0.75, 0.6444, 0.75, 0.625, 0.75, 0.6444, 0.75, 0.8556, 0.75, 0.8556, 0.75, 0.6444, 0.75, 0.625, 0.75, 0.6444, 0.75, 0.6444, 0.75, 0.625, 0.75, 0.6444, 0.75, 0.8556, 0.75, 0.8556, 0.75, 0.6444, 0.75, 0.625, 0.75, 0.6444, 0.75, 0.6444, 0.75, 0.625, 0.75, 0.6444, 0.75, 0.8556, 0.75, 0.8556, 0.75, 0.6444, 0.75, 0.625, 0.75, 0.6444, 0.75, 0.6444, 0.75, 0.625, 0.75, 0.6444, 0.75, 0.8556, 0.75, 0.8556, 0.75, 0.6444, 0.75, 0.625, 0.5, 0.625, 0.4806, 0.625, 0.4806, 0.625, 0.5, 0.625, 0.4806, 0.625, 0.2694, 0.625, 0.2694, 0.625, 0.4806, 0.625, 0.5, 0.625, 0.4806, 0.625, 0.4806, 0.625, 0.5, 0.625, 0.4806, 0.625, 0.2694, 0.625, 0.2694, 0.625, 0.4806, 0.125, 0.75, 0.1444, 0.75, 0.1444, 0.75, 0.125, 0.75, 0.1444, 0.75, 0.3556, 0.75, 0.3556, 0.75, 0.1444, 0.75, 0.125, 0.75, 0.1444, 0.75, 0.1444, 0.75, 0.125, 0.75, 0.1444, 0.75, 0.3556, 0.75, 0.3556, 0.75, 0.1444, 0.75, 0.875, 0.5, 0.8556, 0.5, 0.8556, 0.5, 0.875, 0.5, 0.8556, 0.5, 0.6444, 0.5, 0.6444, 0.5, 0.8556, 0.5, 0.875, 0.5, 0.8556, 0.5, 0.8556, 0.5, 0.875, 0.5, 0.8556, 0.5, 0.6444, 0.5, 0.6444, 0.5, 0.8556, 0.5, 0.875, 0.5, 0.8556, 0.5, 0.8556, 0.5, 0.875, 0.5, 0.8556, 0.5, 0.6444, 0.5, 0.6444, 0.5, 0.8556, 0.5, 0.875, 0.5, 0.8556, 0.5, 0.8556, 0.5, 0.875, 0.5, 0.8556, 0.5, 0.6444, 0.5, 0.6444, 0.5, 0.8556, 0.5, 0.6444, 0.75, 0.8556, 0.75, 0.8556, 0.75, 0.6444, 0.75, 0.6444, 0.75, 0.8556, 0.75, 0.8556, 0.75, 0.6444, 0.75, 0.6444, 0.75, 0.8556, 0.75, 0.8556, 0.75, 0.6444, 0.75, 0.8556, 0.75, 0.8556, 0.75, 0.8556, 0.75, 0.8556, 0.75, 0.6444, 0.75, 0.6444, 0.75, 0.6444, 0.75, 0.6444, 0.75, 0.625, 0.25, 0.625, 0.25, 0.625, 0.25, 0.625, 0.25, 0.625, 0.0, 0.625, 0.0, 0.625, 0.0, 0.625, 0.0, 0.625, 0.0, 0.625, 0.0, 0.625, 0.0, 0.625, 0.0, 0.625, 1.0, 0.625, 1.0, 0.625, 1.0, 0.625, 1.0, 0.625, 0.25, 0.625, 0.25, 0.625, 0.25, 0.625, 0.25, 0.625, 0.25, 0.625, 0.25, 0.625, 0.25, 0.625, 0.25, 0.875, 0.5, 0.8556, 0.5, 0.8556, 0.5, 0.875, 0.5, 0.625, 0.2694, 0.625, 0.25, 0.625, 0.25, 0.625, 0.2694, 0.6444, 0.5, 0.625, 0.5, 0.625, 0.5, 0.6444, 0.5, 0.625, 0.5, 0.625, 0.5, 0.625, 0.5, 0.625, 0.5, 0.625, 0.25, 0.625, 0.25, 0.625, 0.25, 0.625, 0.25, 0.625, 0.2694, 0.625, 0.2694, 0.625, 0.2694, 0.625, 0.2694, 0.625, 0.4899, 0.6291, 0.494, 0.625, 0.5, 0.625, 0.5, 0.625, 0.25, 0.625, 0.25, 0.625, 0.2601, 0.625, 0.2601, 0.625, 0.5, 0.625, 0.4806, 0.625, 0.4806, 0.625, 0.4899, 0.625, 0.5, 0.625, 0.4899, 0.625, 0.4806, 0.625, 0.4806, 0.6291, 0.494, 0.625, 0.5, 0.625, 0.5, 0.625, 0.5, 0.625, 0.5, 0.6444, 0.5, 0.625, 0.5, 0.625, 0.5, 0.6291, 0.494, 0.6444, 0.5, 0.625, 0.25, 0.625, 0.25, 0.625, 0.25, 0.625, 0.25, 0.625, 0.2694, 0.625, 0.2601, 0.625, 0.2601, 0.625, 0.2694, 0.625, 0.2694, 0.625, 0.25, 0.625, 0.25, 0.625, 0.2601, 0.625, 0.2694, 0.875, 0.5, 0.8556, 0.5, 0.8556, 0.5, 0.8649, 0.5, 0.875, 0.5, 0.6444, 0.5, 0.6387, 0.4943, 0.6444, 0.5, 0.6386, 0.4942, 0.6444, 0.5, 0.6444, 0.5, 0.625, 0.4806, 0.6307, 0.4863, 0.625, 0.4806, 0.6308, 0.4864, 0.625, 0.4806, 0.625, 0.4806, 0.625, 0.2694, 0.625, 0.2694, 0.625, 0.2694, 0.625, 0.2694, 0.625, 0.2694, 0.625, 0.2694, 0.625, 0.2694, 0.625, 0.2694, 0.625, 0.2694, 0.625, 0.2694, 0.625, 0.2694, 0.625, 0.2694, 0.625, 0.2694, 0.625, 0.2694, 0.6616, 0.306, 0.625, 0.2694, 0.625, 0.2694, 0.6616, 0.306, 0.625, 0.2694, 0.625, 0.2694, 0.625, 0.2694, 0.625, 0.2694, 0.625, 0.2694, 0.625, 0.2694, 0.6444, 0.5, 0.8556, 0.5, 0.7864, 0.4308, 0.6387, 0.4943, 0.6386, 0.4942, 0.7864, 0.4308, 0.8556, 0.5, 0.6444, 0.5, 0.625, 0.4806, 0.625, 0.2694, 0.6616, 0.306, 0.6307, 0.4863, 0.6308, 0.4864, 0.6616, 0.306, 0.625, 0.2694, 0.625, 0.4806, 0.625, 0.2694, 0.625, 0.2694, 0.625, 0.2694, 0.625, 0.2694, 0.6387, 0.4943, 0.7864, 0.4308, 0.6616, 0.306, 0.6308, 0.4864, 0.625, 0.2694, 0.625, 0.2694, 0.6616, 0.306, 0.625, 0.2694, 0.625, 0.4806, 0.625, 0.2694, 0.625, 0.2694, 0.625, 0.4806, 0.625, 0.2694, 0.625, 0.2694, 0.625, 0.2694, 0.625, 0.2694, 0.8556, 0.5, 0.8556, 0.5, 0.8556, 0.5, 0.8556, 0.5, 0.6444, 0.5, 0.6444, 0.5, 0.8556, 0.5, 0.8556, 0.5, 0.625, 0.2694, 0.625, 0.2694, 0.625, 0.2694, 0.6616, 0.306, 0.6386, 0.4942, 0.6307, 0.4863, 0.6616, 0.306, 0.7864, 0.4308, 0.6444, 0.5, 0.6444, 0.5, 0.6444, 0.5, 0.6444, 0.5, 0.6444, 0.5, 0.6444, 0.5, 0.6444, 0.5, 0.6444, 0.5, 0.6387, 0.4943, 0.6308, 0.4864, 0.625, 0.4806, 0.625, 0.4806, 0.6444, 0.5, 0.625, 0.4806, 0.625, 0.4806, 0.6307, 0.4863, 0.6386, 0.4942, 0.6444, 0.5, 0.625, 0.4806, 0.625, 0.4806, 0.625, 0.4806, 0.625, 0.4806, 0.625, 0.4806, 0.625, 0.4806, 0.625, 0.2694, 0.625, 0.2694, 0.625, 0.2694, 0.625, 0.2694, 0.625, 0.2694, 0.625, 0.2694, 0.625, 0.2694, 0.625, 0.2694, 0.625, 0.2694, 0.625, 0.2694, 0.625, 0.2694, 0.625, 0.2694, 0.8556, 0.5, 0.8556, 0.5, 0.8556, 0.5, 0.8556, 0.5, 0.8556, 0.5, 0.8556, 0.5, 0.625, 0.2694, 0.625, 0.2694, 0.625, 0.2694, 0.625, 0.2694, 0.625, 0.2694, 0.625, 0.2694, 0.6285, 0.75, 0.625, 0.75, 0.625, 0.75, 0.625, 1.0, 0.625, 1.0, 0.625, 1.0, 0.6285, 0.75, 0.6285, 0.75, 0.625, 0.75, 0.625, 0.75, 0.625, 1.0, 0.625, 1.0, 0.625, 1.0, 0.625, 1.0, 0.625, 0.9808, 0.625, 0.9993, 0.625, 1.0, 0.625, 0.9806, 0.625, 0.9993, 0.625, 1.0, 0.625, 1.0, 0.625, 1.0, 0.625, 0.75, 0.625, 0.75, 0.6285, 0.75, 0.6276, 0.7503, 0.6276, 0.7503, 0.625, 0.7692, 0.625, 0.7694, 0.625, 0.75, 0.625, 0.7692, 0.625, 0.9808, 0.625, 0.9806, 0.625, 0.7694, 0.625, 0.75, 0.625, 0.75, 0.625, 0.75, 0.625, 0.75, 0.6285, 0.75, 0.6364, 0.75, 0.6364, 0.75, 0.6285, 0.75, 0.625, 0.75, 0.625, 0.75, 0.625, 0.75, 0.625, 0.75, 0.625, 0.75, 0.625, 0.75, 0.6444, 0.75, 0.6444, 0.75, 0.6364, 0.75, 0.6285, 0.75, 0.625, 0.75, 0.625, 1.0, 0.625, 1.0, 0.625, 1.0, 0.625, 1.0, 0.625, 1.0, 0.8556, 0.75, 0.875, 0.75, 0.875, 0.75, 0.8715, 0.75, 0.8636, 0.75, 0.8556, 0.75, 0.625, 1.0, 0.625, 1.0, 0.625, 1.0, 0.625, 1.0, 0.8556, 0.75, 0.8636, 0.75, 0.8636, 0.75, 0.8556, 0.75, 0.625, 0.75, 0.625, 0.75, 0.625, 0.75, 0.625, 0.75, 0.6285, 0.75, 0.6364, 0.75, 0.6444, 0.75, 0.6444, 0.75, 0.6276, 0.7503, 0.625, 1.0, 0.625, 1.0, 0.625, 1.0, 0.625, 1.0, 0.8556, 0.75, 0.8636, 0.75, 0.8556, 0.75, 0.625, 0.7694, 0.625, 0.75, 0.625, 0.75, 0.625, 0.7694, 0.625, 1.0, 0.625, 0.9806, 0.625, 0.9806, 0.625, 1.0, 0.625, 0.9806, 0.625, 0.7694, 0.625, 0.7694, 0.625, 0.9806, 0.6444, 0.75, 0.8556, 0.75, 0.8556, 0.75, 0.6444, 0.75, 0.625, 0.75, 0.625, 0.7534, 0.625, 0.75, 0.625, 0.9965, 0.625, 1.0, 0.625, 1.0, 0.625, 0.75, 0.625, 0.75, 0.625, 0.7535, 0.625, 0.7534, 0.625, 1.0, 0.625, 1.0, 0.625, 0.9965, 0.625, 0.9965, 0.625, 0.9806, 0.625, 1.0, 0.625, 0.9964, 0.625, 0.9806, 0.625, 0.7536, 0.625, 0.7535, 0.625, 0.75, 0.625, 0.75, 0.625, 1.0, 0.625, 1.0, 0.625, 0.9965, 0.625, 0.9964, 0.625, 0.75, 0.625, 0.7694, 0.625, 0.7694, 0.625, 0.7536, 0.625, 0.7694, 0.625, 0.9806, 0.625, 0.9806, 0.625, 0.7694, 0.625, 0.75, 0.625, 0.75, 0.625, 0.75, 0.625, 0.75, 0.625, 0.7694, 0.625, 0.7534, 0.625, 0.7535, 0.625, 0.7694, 0.625, 0.75, 0.625, 0.75, 0.625, 0.75, 0.625, 0.75, 0.625, 0.75, 0.625, 0.7694, 0.625, 0.75, 0.625, 0.75, 0.625, 0.7534, 0.625, 0.7694, 0.625, 1.0, 0.625, 1.0, 0.625, 1.0, 0.625, 1.0, 0.625, 1.0, 0.625, 0.9965, 0.625, 0.9806, 0.625, 0.9806, 0.625, 0.9965, 0.625, 1.0, 0.625, 0.9806, 0.625, 0.9806, 0.625, 0.9965, 0.625, 1.0, 0.625, 1.0, 0.625, 1.0, 0.625, 1.0, 0.625, 1.0, 0.625, 0.75, 0.625, 0.75, 0.625, 0.75, 0.625, 0.75, 0.625, 0.7694, 0.625, 0.7535, 0.625, 0.7536, 0.625, 0.7694, 0.625, 1.0, 0.625, 1.0, 0.625, 1.0, 0.625, 1.0, 0.625, 0.9965, 0.625, 0.9806, 0.625, 0.9806, 0.625, 0.9964, 0.625, 0.7694, 0.625, 0.75, 0.625, 0.75, 0.625, 0.7694, 0.625, 1.0, 0.625, 0.9806, 0.625, 0.9806, 0.625, 1.0, 0.625, 0.9806, 0.625, 0.7694, 0.625, 0.7694, 0.625, 0.9806, 0.625, 0.9806, 0.625, 0.7694, 0.625, 0.7694, 0.625, 0.9806, 0.375, 0.75, 0.375, 0.75, 0.525, 0.75, 0.4938, 0.75, 0.125, 0.5, 0.125, 0.5, 0.125, 0.5, 0.125, 0.5, 0.525, 0.75, 0.525, 0.75, 0.375, 0.75, 0.375, 0.75, 0.375, 0.5, 0.375, 0.5, 0.525, 0.5, 0.525, 0.5, 0.125, 0.5, 0.125, 0.5, 0.125, 0.5, 0.125, 0.5, 0.125, 0.5, 0.125, 0.5, 0.125, 0.5, 0.125, 0.5, 0.375, 0.5, 0.375, 0.5, 0.525, 0.5, 0.525, 0.5, 0.525, 0.5, 0.525, 0.5, 0.375, 0.5, 0.375, 0.5, 0.375, 0.5, 0.375, 0.5, 0.525, 0.5, 0.525, 0.5, 0.375, 0.75, 0.375, 0.75, 0.525, 0.75, 0.525, 0.75, 0.375, 0.5, 0.375, 0.5, 0.525, 0.5, 0.525, 0.5, 0.125, 0.75, 0.125, 0.75, 0.125, 0.75, 0.125, 0.75, 0.125, 0.5, 0.125, 0.5, 0.125, 0.5, 0.125, 0.5, 0.125, 0.75, 0.125, 0.75, 0.125, 0.75, 0.125, 0.75, 0.375, 0.75, 0.375, 0.75, 0.525, 0.75, 0.525, 0.75, 0.525, 0.75, 0.525, 0.75, 0.375, 0.75, 0.375, 0.75, 0.125, 0.75, 0.125, 0.75, 0.125, 0.75, 0.125, 0.75, 0.3556, 0.75, 0.375, 0.75, 0.4938, 0.75, 0.3556, 0.75, 0.375, 0.5, 0.375, 0.5, 0.4938, 0.5, 0.525, 0.5, 0.1444, 0.5, 0.125, 0.5, 0.125, 0.5, 0.1444, 0.5, 0.125, 0.75, 0.125, 0.75, 0.125, 0.75, 0.125, 0.75, 0.375, 0.75, 0.375, 0.75, 0.525, 0.75, 0.525, 0.75, 0.375, 0.75, 0.375, 0.5, 0.525, 0.5, 0.525, 0.75, 0.125, 0.75, 0.125, 0.75, 0.125, 0.75, 0.125, 0.75, 0.125, 0.75, 0.125, 0.75, 0.125, 0.75, 0.125, 0.75, 0.125, 0.5, 0.125, 0.5, 0.125, 0.5, 0.125, 0.5, 0.125, 0.5, 0.125, 0.75, 0.125, 0.75, 0.125, 0.5, 0.125, 0.5, 0.125, 0.5, 0.125, 0.5, 0.125, 0.5, 0.125, 0.75, 0.1444, 0.75, 0.1444, 0.75, 0.125, 0.75, 0.1444, 0.75, 0.3556, 0.75, 0.3556, 0.75, 0.1444, 0.75, 0.375, 0.5, 0.3556, 0.5, 0.3556, 0.5, 0.4938, 0.5, 0.3556, 0.5, 0.1444, 0.5, 0.1444, 0.5, 0.3556, 0.5, 0.125, 0.5, 0.125, 0.5, 0.125, 0.5, 0.125, 0.5, 0.125, 0.75, 0.125, 0.75, 0.125, 0.75, 0.125, 0.75, 0.125, 0.75, 0.125, 0.75, 0.125, 0.75, 0.125, 0.75, 0.125, 0.75, 0.125, 0.75, 0.125, 0.75, 0.125, 0.75, 0.125, 0.5, 0.125, 0.5, 0.125, 0.5, 0.125, 0.5, 0.125, 0.5, 0.125, 0.5, 0.125, 0.5, 0.125, 0.5, 0.125, 0.75, 0.125, 0.75, 0.125, 0.75, 0.125, 0.75, 0.125, 0.75, 0.125, 0.75, 0.125, 0.75, 0.125, 0.75, 0.525, 1.0, 0.625, 1.0, 0.625, 1.0, 0.525, 1.0, 0.525, 1.0, 0.625, 1.0, 0.625, 1.0, 0.525, 1.0, 0.375, 0.75, 0.375, 0.75, 0.375, 0.75, 0.375, 0.75, 0.525, 0.75, 0.625, 0.75, 0.625, 0.75, 0.525, 0.75, 0.375, 0.75, 0.375, 0.75, 0.375, 0.75, 0.375, 0.75, 0.525, 0.75, 0.625, 0.75, 0.625, 0.75, 0.525, 0.75, 0.525, 0.75, 0.625, 0.75, 0.625, 0.75, 0.4938, 0.75, 0.375, 0.75, 0.375, 0.75, 0.375, 0.75, 0.375, 0.75, 0.625, 0.75, 0.525, 0.75, 0.525, 0.75, 0.625, 0.75, 0.375, 0.75, 0.375, 0.75, 0.375, 0.75, 0.375, 0.75, 0.375, 0.5, 0.375, 0.5, 0.375, 0.5, 0.375, 0.5, 0.625, 0.5, 0.525, 0.5, 0.525, 0.5, 0.625, 0.5, 0.525, 0.5, 0.625, 0.5, 0.625, 0.5, 0.525, 0.5, 0.375, 0.5, 0.375, 0.5, 0.375, 0.5, 0.375, 0.5, 0.625, 0.5, 0.525, 0.5, 0.525, 0.5, 0.625, 0.5, 0.375, 0.5, 0.375, 0.5, 0.375, 0.5, 0.375, 0.5, 0.125, 0.75, 0.125, 0.75, 0.125, 0.75, 0.125, 0.75, 0.525, 1.0, 0.625, 1.0, 0.625, 1.0, 0.525, 1.0, 0.125, 0.5, 0.125, 0.5, 0.125, 0.5, 0.125, 0.5, 0.525, 0.25, 0.625, 0.25, 0.625, 0.25, 0.525, 0.25, 0.125, 0.5, 0.125, 0.5, 0.125, 0.5, 0.125, 0.5, 0.625, 0.25, 0.525, 0.25, 0.525, 0.25, 0.625, 0.25, 0.375, 0.5, 0.375, 0.5, 0.375, 0.5, 0.375, 0.5, 0.525, 0.5, 0.625, 0.5, 0.625, 0.5, 0.525, 0.5, 0.375, 0.5, 0.375, 0.5, 0.375, 0.5, 0.375, 0.5, 0.4938, 0.5, 0.625, 0.5, 0.625, 0.5, 0.525, 0.5, 0.125, 0.5, 0.125, 0.5, 0.125, 0.5, 0.125, 0.5, 0.625, 0.25, 0.525, 0.25, 0.525, 0.25, 0.625, 0.25, 0.525, 0.5, 0.625, 0.5, 0.625, 0.5, 0.525, 0.5, 0.375, 0.75, 0.375, 0.75, 0.375, 0.75, 0.375, 0.75, 0.525, 0.75, 0.625, 0.75, 0.625, 0.75, 0.525, 0.75, 0.125, 0.5, 0.125, 0.5, 0.125, 0.5, 0.125, 0.5, 0.625, 0.25, 0.525, 0.25, 0.525, 0.25, 0.625, 0.25, 0.625, 0.75, 0.525, 0.75, 0.525, 0.75, 0.625, 0.75, 0.125, 0.75, 0.125, 0.75, 0.125, 0.75, 0.125, 0.75, 0.525, 1.0, 0.625, 1.0, 0.625, 1.0, 0.525, 1.0, 0.3556, 0.75, 0.375, 0.75, 0.375, 0.75, 0.3556, 0.75, 0.4938, 0.75, 0.625, 0.75, 0.625, 0.7694, 0.525, 0.7694, 0.375, 0.5, 0.3556, 0.5, 0.3556, 0.5, 0.375, 0.5, 0.525, 0.4806, 0.625, 0.4806, 0.625, 0.5, 0.4938, 0.5, 0.1444, 0.5, 0.125, 0.5, 0.125, 0.5, 0.1444, 0.5, 0.525, 0.25, 0.625, 0.25, 0.625, 0.2694, 0.525, 0.2694, 0.125, 0.75, 0.1444, 0.75, 0.1444, 0.75, 0.125, 0.75, 0.525, 0.9806, 0.625, 0.9806, 0.625, 1.0, 0.525, 1.0, 0.375, 0.75, 0.375, 0.5, 0.375, 0.5, 0.375, 0.75, 0.525, 0.5, 0.625, 0.5, 0.625, 0.75, 0.525, 0.75, 0.525, 1.0, 0.625, 1.0, 0.625, 1.0, 0.525, 1.0, 0.125, 0.75, 0.125, 0.75, 0.125, 0.75, 0.125, 0.75, 0.125, 0.75, 0.125, 0.5, 0.125, 0.5, 0.125, 0.5, 0.125, 0.5, 0.125, 0.5, 0.625, 0.25, 0.525, 0.25, 0.525, 0.25, 0.625, 0.25, 0.125, 0.75, 0.125, 0.75, 0.125, 0.75, 0.125, 0.75, 0.625, 0.0, 0.525, 0.0, 0.525, 0.0, 0.625, 0.0, 0.125, 0.75, 0.125, 0.75, 0.125, 0.75, 0.125, 0.75, 0.525, 0.0, 0.625, 0.0, 0.625, 0.0, 0.525, 0.0, 0.125, 0.5, 0.125, 0.75, 0.125, 0.75, 0.125, 0.5, 0.525, 0.0, 0.625, 0.0, 0.625, 0.25, 0.525, 0.25, 0.625, 0.0, 0.525, 0.0, 0.525, 0.0, 0.625, 0.0, 0.125, 0.5, 0.125, 0.5, 0.125, 0.5, 0.125, 0.5, 0.525, 0.25, 0.625, 0.25, 0.625, 0.25, 0.525, 0.25, 0.125, 0.5, 0.125, 0.5, 0.125, 0.5, 0.125, 0.5, 0.525, 0.25, 0.625, 0.25, 0.625, 0.25, 0.525, 0.25, 0.525, 0.25, 0.625, 0.25, 0.625, 0.25, 0.525, 0.25, 0.525, 0.7694, 0.625, 0.7694, 0.625, 0.9806, 0.525, 0.9806, 0.1444, 0.75, 0.3556, 0.75, 0.3556, 0.75, 0.1444, 0.75, 0.525, 0.2694, 0.625, 0.2694, 0.625, 0.4806, 0.525, 0.4806, 0.3556, 0.5, 0.1444, 0.5, 0.1444, 0.5, 0.3556, 0.5, 0.525, 0.0, 0.625, 0.0, 0.625, 0.0, 0.525, 0.0, 0.625, 0.25, 0.525, 0.25, 0.525, 0.25, 0.625, 0.25, 0.8556, 0.75, 0.8636, 0.75, 0.8556, 0.75, 0.6364, 0.75, 0.6364, 0.75, 0.6444, 0.75, 0.6444, 0.75, 0.6444, 0.75, 0.8556, 0.75, 0.8556, 0.75, 0.6444, 0.75, 0.6444, 0.75, 0.8556, 0.75, 0.8556, 0.75, 0.6444, 0.75, 0.8556, 0.75, 0.8636, 0.75, 0.8715, 0.75, 0.8714, 0.75, 0.8556, 0.75, 0.8636, 0.75, 0.8636, 0.75, 0.8715, 0.75, 0.8715, 0.75, 0.6364, 0.75, 0.6444, 0.75, 0.6444, 0.75, 0.6444, 0.75, 0.6364, 0.75, 0.6444, 0.75, 0.625, 0.0, 0.625, 0.0, 0.625, 0.2357, 0.625, 0.0, 0.625, 0.25, 0.625, 0.25, 0.625, 0.25, 0.625, 0.25, 0.625, 0.25, 0.625, 0.25, 0.625, 0.25, 0.625, 0.25, 0.625, 0.0, 0.625, 0.0, 0.625, 0.0, 0.625, 0.0, 0.625, 0.25, 0.625, 0.25, 0.625, 0.25, 0.625, 0.25, 0.625, 0.0, 0.625, 0.0, 0.625, 0.0, 0.625, 0.0, 0.625, 0.0, 0.625, 0.25, 0.625, 0.25, 0.625, 0.0, 0.625, 0.25, 0.625, 0.25, 0.625, 0.25, 0.625, 0.25, 0.625, 0.0, 0.625, 0.0, 0.625, 0.0, 0.625, 0.0, 0.625, 0.0, 0.625, 0.0, 0.625, 0.0, 0.625, 0.0, 0.625, 0.0, 0.625, 0.0, 0.625, 0.0, 0.625, 0.0, 0.625, 0.25, 0.625, 0.25, 0.625, 0.25, 0.625, 0.25, 0.625, 0.25, 0.625, 0.25, 0.625, 0.25, 0.625, 0.25, 0.625, 0.0, 0.625, 0.0, 0.625, 0.0, 0.625, 0.0, 0.625, 0.0, 0.625, 0.0, 0.625, 0.0, 0.625, 0.0, 0.625, 0.0, 0.625, 0.0, 0.625, 1.0, 0.625, 1.0, 0.625, 0.0, 0.625, 0.0, 0.625, 0.2357, 0.625, 1.0, 0.625, 1.0, 0.625, 0.2357, 0.625, 0.0, 0.625, 0.0, 0.625, 0.0, 0.625, 0.0, 0.625, 0.0, 0.625, 0.0, 0.625, 0.25, 0.625, 0.25, 0.625, 0.25, 0.625, 0.25, 0.625, 0.25, 0.625, 0.25, 0.625, 0.25, 0.625, 0.25, 0.625, 0.25, 0.625, 0.25, 0.625, 0.25, 0.625, 0.25, 0.625, 0.25, 0.625, 0.25, 0.625, 0.25, 0.625, 0.25, 0.625, 0.25, 0.625, 0.25, 0.625, 0.25, 0.625, 0.25, 0.625, 0.25, 0.625, 0.25, 0.625, 0.25, 0.625, 0.25, 0.625, 0.0, 0.625, 0.0, 0.625, 0.0, 0.625, 0.0, 0.625, 0.0, 0.625, 0.0, 0.625, 0.0, 0.625, 0.0, 0.625, 0.0, 0.625, 0.0, 0.625, 0.0, 0.625, 0.0, 0.625, 0.25, 0.625, 0.25, 0.625, 0.25, 0.625, 0.25, 0.625, 0.25, 0.625, 0.25, 0.625, 0.25, 0.625, 0.25, 0.625, 0.25, 0.625, 0.25, 0.625, 0.25, 0.625, 0.25, 0.625, 0.25, 0.625, 0.25, 0.625, 0.25, 0.625, 0.25, 0.625, 0.25, 0.625, 0.25, 0.625, 0.25, 0.625, 0.25, 0.625, 0.25, 0.625, 0.0, 0.625, 0.0, 0.625, 0.25, 0.625, 0.0, 0.625, 0.25, 0.625, 0.25, 0.625, 0.0, 0.625, 0.0, 0.625, 0.0, 0.625, 0.0, 0.625, 0.0, 0.625, 0.0, 0.625, 0.0, 0.625, 0.0, 0.625, 0.0, 0.625, 0.0, 0.625, 0.0, 0.625, 0.0, 0.625, 0.0, 0.625, 0.25, 0.625, 0.25, 0.625, 0.25, 0.625, 0.25])
me_cube_001.materials.append(mat_material)
me_cube_001.materials.append(mat_material_001)
me_cube_001.materials.append(mat_material_002)
me_cube_001.update()
me_cube_002 = bpy.data.meshes.new('Cube.002')
me_cube_002.from_pydata([(-0.5, -1.0, 0.0), (-0.7, -0.8, 0.0), (-0.7, 0.8, 0.0), (-0.5, 1.0, 0.0), (0.7, -0.8, 0.0), (0.5, -1.0, 0.0), (0.5, 1.0, 0.0), (0.7, 0.8, 0.0), (-0.6, -0.7586, 0.5), (-0.7, -0.8, 0.4), (-0.4586, -0.9, 0.5), (-0.5, -1.0, 0.4), (-0.4586, 0.9, 0.5), (-0.5, 1.0, 0.4), (-0.6, 0.7586, 0.5), (-0.7, 0.8, 0.4), (0.4586, -0.9, 0.5), (0.5, -1.0, 0.4), (0.6, -0.7586, 0.5), (0.7, -0.8, 0.4), (0.6, 0.7586, 0.5), (0.7, 0.8, 0.4), (0.4586, 0.9, 0.5), (0.5, 1.0, 0.4)], [], [(2, 3, 6, 7, 4, 5, 0, 1), (10, 8, 9, 11), (14, 12, 13, 15), (22, 20, 21, 23), (18, 16, 17, 19), (8, 14, 15, 9), (16, 10, 11, 17), (19, 21, 20, 18), (23, 13, 12, 22), (20, 22, 12, 14, 8, 10, 16, 18), (0, 11, 9, 1), (1, 9, 15, 2), (5, 17, 11, 0), (13, 3, 2, 15), (3, 13, 23, 6), (17, 5, 4, 19), (7, 21, 19, 4), (21, 7, 6, 23)])
_uv = me_cube_002.uv_layers.new(name='UVMap')
_uv.uv.foreach_set('vector', [0.125, 0.525, 0.1607, 0.5, 0.3461, 0.4932, 0.375, 0.525, 0.375, 0.725, 0.3461, 0.7568, 0.1607, 0.75, 0.125, 0.725, 0.8315, 0.7378, 0.857, 0.7199, 0.875, 0.725, 0.8393, 0.75, 0.857, 0.5301, 0.8315, 0.5122, 0.8393, 0.5, 0.875, 0.525, 0.6633, 0.5077, 0.6415, 0.5289, 0.575, 0.525, 0.6046, 0.4932, 0.6415, 0.7211, 0.6633, 0.7423, 0.6046, 0.7568, 0.575, 0.725, 0.857, 0.7199, 0.857, 0.5301, 0.875, 0.525, 0.875, 0.725, 0.6633, 0.7423, 0.8315, 0.7378, 0.8393, 0.75, 0.6046, 0.7568, 0.575, 0.725, 0.575, 0.525, 0.6415, 0.5289, 0.6415, 0.7211, 0.6046, 0.4932, 0.8393, 0.5, 0.8315, 0.5122, 0.6633, 0.5077, 0.6415, 0.5289, 0.6633, 0.5077, 0.8315, 0.5122, 0.857, 0.5301, 0.857, 0.7199, 0.8315, 0.7378, 0.6633, 0.7423, 0.6415, 0.7211, 0.375, 0.0, 0.575, 0.0, 0.575, 0.025, 0.375, 0.025, 0.375, 0.025, 0.575, 0.025, 0.575, 0.225, 0.375, 0.225, 0.3461, 0.7568, 0.6046, 0.7568, 0.575, 0.9643, 0.375, 0.9643, 0.575, 0.2857, 0.375, 0.2857, 0.375, 0.225, 0.575, 0.225, 0.375, 0.2857, 0.575, 0.2857, 0.6046, 0.4932, 0.3461, 0.4932, 0.6046, 0.7568, 0.3461, 0.7568, 0.375, 0.725, 0.575, 0.725, 0.375, 0.525, 0.575, 0.525, 0.575, 0.725, 0.375, 0.725, 0.575, 0.525, 0.375, 0.525, 0.3461, 0.4932, 0.6046, 0.4932])
me_cube_002.update()
me_cube_003 = bpy.data.meshes.new('Cube.003')
me_cube_003.from_pydata([(-0.5, -1.0, 0.0), (-0.7, -0.8, 0.0), (-0.7, 0.8, 0.0), (-0.5, 1.0, 0.0), (0.7, -0.8, 0.0), (0.5, -1.0, 0.0), (0.5, 1.0, 0.0), (0.7, 0.8, 0.0), (-0.7, -0.8, 0.1), (-0.5, -1.0, 0.1), (-0.5, 1.0, 0.1), (-0.7, 0.8, 0.1), (0.5, -1.0, 0.1), (0.7, -0.8, 0.1), (0.7, 0.8, 0.1), (0.5, 1.0, 0.1), (-0.8049, -0.8649, 0.0), (-0.55, -1.12, 0.0), (-0.55, 1.12, 0.0), (-0.8049, 0.8649, 0.0), (0.8049, 0.8649, 0.0), (0.55, 1.12, 0.0), (0.55, -1.12, 0.0), (0.8049, -0.8649, 0.0), (-0.8049, -0.8649, 0.1), (-0.55, -1.12, 0.1), (-0.55, 1.12, 0.1), (-0.8049, 0.8649, 0.1), (0.8049, 0.8649, 0.1), (0.55, 1.12, 0.1), (0.55, -1.12, 0.1), (0.8049, -0.8649, 0.1)], [], [(2, 3, 6, 7, 4, 5, 0, 1), (9, 8, 24, 25), (10, 15, 29, 26), (1, 0, 17, 16), (0, 5, 22, 17), (14, 13, 31, 28), (4, 7, 20, 23), (12, 9, 25, 30), (6, 3, 18, 21), (17, 25, 24, 16), (16, 24, 27, 19), (22, 30, 25, 17), (26, 18, 19, 27), (18, 26, 29, 21), (30, 22, 23, 31), (20, 28, 31, 23), (28, 20, 21, 29), (3, 2, 19, 18), (11, 10, 26, 27), (7, 6, 21, 20), (15, 14, 28, 29), (5, 4, 23, 22), (13, 12, 30, 31), (2, 1, 16, 19), (8, 11, 27, 24), (9, 0, 1, 8), (5, 0, 9, 12), (5, 12, 13, 4), (7, 4, 13, 14), (15, 6, 7, 14), (3, 6, 15, 10), (1, 2, 11, 8), (3, 10, 11, 2)])
_uv = me_cube_003.uv_layers.new(name='UVMap')
_uv.uv.foreach_set('vector', [0.125, 0.525, 0.1607, 0.5, 0.3461, 0.4932, 0.375, 0.525, 0.375, 0.725, 0.3461, 0.7568, 0.1607, 0.75, 0.125, 0.725, 0.0, 0.0, 0.0, 0.0, 0.0, 0.0, 0.0, 0.0, 0.0, 0.0, 0.0, 0.0, 0.0, 0.0, 0.0, 0.0, 0.125, 0.725, 0.1607, 0.75, 0.1607, 0.75, 0.125, 0.725, 0.1607, 0.75, 0.3461, 0.7568, 0.3461, 0.7568, 0.1607, 0.75, 0.0, 0.0, 0.0, 0.0, 0.0, 0.0, 0.0, 0.0, 0.375, 0.725, 0.375, 0.525, 0.375, 0.525, 0.375, 0.725, 0.0, 0.0, 0.0, 0.0, 0.0, 0.0, 0.0, 0.0, 0.3461, 0.4932, 0.1607, 0.5, 0.1607, 0.5, 0.3461, 0.4932, 0.375, 0.0, 0.575, 0.0, 0.575, 0.025, 0.375, 0.025, 0.375, 0.025, 0.575, 0.025, 0.575, 0.225, 0.375, 0.225, 0.3461, 0.7568, 0.6046, 0.7568, 0.575, 0.9643, 0.375, 0.9643, 0.575, 0.2857, 0.375, 0.2857, 0.375, 0.225, 0.575, 0.225, 0.375, 0.2857, 0.575, 0.2857, 0.6046, 0.4932, 0.3461, 0.4932, 0.6046, 0.7568, 0.3461, 0.7568, 0.375, 0.725, 0.575, 0.725, 0.375, 0.525, 0.575, 0.525, 0.575, 0.725, 0.375, 0.725, 0.575, 0.525, 0.375, 0.525, 0.3461, 0.4932, 0.6046, 0.4932, 0.1607, 0.5, 0.125, 0.525, 0.125, 0.525, 0.1607, 0.5, 0.0, 0.0, 0.0, 0.0, 0.0, 0.0, 0.0, 0.0, 0.375, 0.525, 0.3461, 0.4932, 0.3461, 0.4932, 0.375, 0.525, 0.0, 0.0, 0.0, 0.0, 0.0, 0.0, 0.0, 0.0, 0.3461, 0.7568, 0.375, 0.725, 0.375, 0.725, 0.3461, 0.7568, 0.0, 0.0, 0.0, 0.0, 0.0, 0.0, 0.0, 0.0, 0.125, 0.525, 0.125, 0.725, 0.125, 0.725, 0.125, 0.525, 0.0, 0.0, 0.0, 0.0, 0.0, 0.0, 0.0, 0.0, 0.0, 0.0, 0.1607, 0.75, 0.125, 0.725, 0.0, 0.0, 0.3461, 0.7568, 0.1607, 0.75, 0.0, 0.0, 0.0, 0.0, 0.3461, 0.7568, 0.0, 0.0, 0.0, 0.0, 0.375, 0.725, 0.375, 0.525, 0.375, 0.725, 0.0, 0.0, 0.0, 0.0, 0.0, 0.0, 0.3461, 0.4932, 0.375, 0.525, 0.0, 0.0, 0.1607, 0.5, 0.3461, 0.4932, 0.0, 0.0, 0.0, 0.0, 0.125, 0.725, 0.125, 0.525, 0.0, 0.0, 0.0, 0.0, 0.1607, 0.5, 0.0, 0.0, 0.0, 0.0, 0.125, 0.525])
me_cube_003.update()

# ---- objects
ob_gridholder = bpy.data.objects.new('GridHolder', me_cube_005)
ob_gridtoolslot = bpy.data.objects.new('GridToolSlot', me_cube)
ob_mininggrid = bpy.data.objects.new('MiningGrid', me_cube_001)
ob_resetbutton = bpy.data.objects.new('ResetButton', me_cube_002)
ob_resetbuttonoutline = bpy.data.objects.new('ResetButtonOutline', me_cube_003)

# ---- transforms, parenting, visibility, modifiers, constraints
ob_gridholder.location = (0.0, 0.0, 0.0)
ob_gridtoolslot.location = (-6.25, -2.073, 0.9409)
ob_mininggrid.location = (0.0, 0.0, 0.0)
ob_resetbutton.location = (-7.25, 1.7, 0.8)
ob_resetbuttonoutline.location = (-7.25, 1.7, 0.8)

# ---- collection membership
col_collection.objects.link(ob_gridholder)
col_collection.objects.link(ob_gridtoolslot)
col_collection.objects.link(ob_mininggrid)
col_collection.objects.link(ob_resetbutton)
col_collection.objects.link(ob_resetbuttonoutline)

# ---- scene / render settings (as saved in the file)
scene.frame_start = 1; scene.frame_end = 250; scene.frame_set(-6)
scene.render.engine = 'BLENDER_EEVEE_NEXT'
bpy.context.view_layer.update()

# ---- added for rendering (the .blend has no active camera and no usable light): camera, sun
cam_auto = bpy.data.cameras.new('AutoCamera')
cam_auto.lens = 50.0
cam_auto.sensor_width = 36.0
cam_auto.clip_end = 1000.0
ob_auto_camera = bpy.data.objects.new('AutoCamera', cam_auto)
scene.collection.objects.link(ob_auto_camera)
ob_auto_camera.location = (15.432, -20.2184, 13.1456)
ob_auto_camera.rotation_euler = (1.09748, -7.21219e-08, 0.694738)
scene.camera = ob_auto_camera
light_auto_sun = bpy.data.lights.new('AutoSun', 'SUN')
light_auto_sun.energy = 3.0
light_auto_sun.angle = 0.0523599
ob_auto_sun = bpy.data.objects.new('AutoSun', light_auto_sun)
scene.collection.objects.link(ob_auto_sun)
ob_auto_sun.rotation_euler = (0.872665, 0.174533, 0.523599)
bpy.context.view_layer.update()
